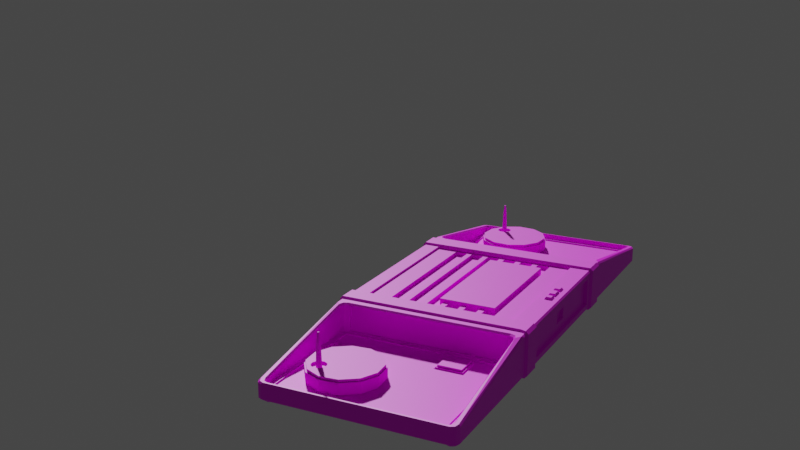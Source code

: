 # Source: Coleco_Telstar_.blend  (saved by Blender 3.6.13; exported with 4.5.12 LTS)
import bpy
from mathutils import Matrix  # noqa: F401  (used for matrix-valued properties, if any)

bpy.ops.wm.read_factory_settings(use_empty=True)
scene = bpy.context.scene
scene.name = 'Scene'

# ---- collections
col_coleco_telstar = bpy.data.collections.new('Coleco Telstar'); scene.collection.children.link(col_coleco_telstar)

# ---- images (referenced by path relative to the original .blend; pixels are not part of the script)
import os
ASSET_DIR = os.environ.get("B2B_ASSET_DIR", "")  # directory of the original .blend (textures are referenced by path, not embedded)
HERE = os.path.dirname(os.path.abspath(__file__))  # packed textures are extracted next to this script under _unpacked/

def load_image(name, relpath, width, height, colorspace="sRGB"):
    """Load a texture the original file referenced (path relative to the .blend, or extracted next to this script)."""
    p = next((c for c in (os.path.join(HERE, relpath), os.path.join(ASSET_DIR, relpath)) if relpath and os.path.exists(c)), "")
    if p:
        img = bpy.data.images.load(p, check_existing=True)
        img.name = name
    else:  # same state as the original file: an image datablock whose file is absent (Cycles renders it pink)
        img = bpy.data.images.new(name, width, height)
        img.source = "FILE"
        img.filepath = "//" + (relpath or name)
    img.colorspace_settings.name = colorspace
    return img
img_color_atlas_png_002 = load_image('color_atlas.png.002', 'color_atlas.png', 1024, 1024, 'sRGB')

# ---- materials (node trees are filled in below, after node groups)
mat_gc = bpy.data.materials.new('gc')

# ---- material node trees
mat_gc.use_nodes = True; mat_gc.node_tree.nodes.clear()
_N = mat_gc.node_tree.nodes; _L = mat_gc.node_tree.links
n0 = _N.new('ShaderNodeBsdfPrincipled'); n0.name = 'Principled BSDF'; n0.location = (10, 300)
n0.distribution = 'GGX'
n0.subsurface_method = 'RANDOM_WALK_SKIN'
n0.inputs[3].default_value = 1.45
n0.inputs[27].default_value = (0.0, 0.0, 0.0, 1.0)
n0.inputs[28].default_value = 1.0
n1 = _N.new('ShaderNodeOutputMaterial'); n1.name = 'Material Output'; n1.location = (300, 300)
n2 = _N.new('ShaderNodeTexImage'); n2.name = 'Image Texture'; n2.location = (-401, 201)
n2.image = img_color_atlas_png_002
n2.interpolation = 'Closest'
_L.new(n0.outputs[0], n1.inputs[0])
_L.new(n2.outputs[0], n0.inputs[0])
n1.is_active_output = True

# ---- world
world_world = bpy.data.worlds.new('World'); scene.world = world_world
world_world.use_nodes = True; world_world.node_tree.nodes.clear()
_N = world_world.node_tree.nodes; _L = world_world.node_tree.links
n0 = _N.new('ShaderNodeOutputWorld'); n0.name = 'World Output'; n0.location = (300, 300)
n1 = _N.new('ShaderNodeBackground'); n1.name = 'Background'; n1.location = (10, 300)
n1.inputs[0].default_value = (0.05088, 0.05088, 0.05088, 1.0)
_L.new(n1.outputs[0], n0.inputs[0])
n0.is_active_output = True
world_world.color = (0.05088, 0.05088, 0.05088)
world_world.use_sun_shadow = False
world_world.sun_shadow_jitter_overblur = 0.0

# ---- cameras
cam_camera = bpy.data.cameras.new('Camera')

# ---- meshes
me_plane_001 = bpy.data.meshes.new('Plane.001')
me_plane_001.from_pydata([(-0.4678, 0.0, 0.03238), (0.4033, 1.195, 0.06011), (0.4035, 1.195, 0.06011), (0.4035, 1.195, 0.06011), (-0.401, 1.195, 0.06011), (-0.4035, 1.193, 0.06011), (-0.4027, 1.195, 0.06011), (0.4367, 0.5064, 0.2061), (0.4587, 0.5162, 0.2061), (-0.4367, 0.5064, 0.2061), (-0.4587, 0.5162, 0.2061), (-0.4035, 0.5889, 0.06011), (-0.3972, 0.5813, 0.06011), (-0.4012, 0.5831, 0.06011), (0.3972, 0.5813, 0.06011), (0.4035, 0.5889, 0.06011), (0.4012, 0.5831, 0.06011), (0.1205, 1.134, 0.03479), (0.2746, 1.106, 0.03479), (0.2013, 1.14, 0.03479), (0.05396, 1.087, 0.03479), (0.02607, 0.9334, 0.03479), (0.01938, 1.014, 0.03479), (0.07224, 0.8668, 0.03479), (0.2263, 0.8389, 0.03479), (0.1455, 0.8322, 0.03479), (0.2928, 0.8851, 0.03479), (0.3207, 1.039, 0.03479), (0.3274, 0.9584, 0.03479), (0.2013, 1.14, 0.05598), (0.2746, 1.106, 0.05598), (0.02607, 0.9334, 0.05598), (0.01938, 1.014, 0.05598), (0.05396, 1.087, 0.05598), (0.1205, 1.134, 0.05598), (0.2263, 0.8389, 0.05598), (0.1455, 0.8322, 0.05598), (0.07224, 0.8668, 0.05598), (0.3274, 0.9584, 0.05598), (0.2928, 0.8851, 0.05598), (0.3207, 1.039, 0.05598), (0.2047, 1.159, 0.05598), (0.2869, 1.12, 0.05598), (0.008158, 0.927, 0.05598), (0.0006533, 1.018, 0.05598), (0.03944, 1.1, 0.05598), (0.1141, 1.151, 0.05598), (0.2327, 0.821, 0.05598), (0.1421, 0.8135, 0.05598), (0.05994, 0.8523, 0.05598), (0.3461, 0.955, 0.05598), (0.3074, 0.8728, 0.05598), (0.3386, 1.046, 0.05598), (0.2698, 1.095, 0.1304), (0.2869, 1.087, 0.1304), (0.2288, 1.047, 0.1304), (0.2272, 1.065, 0.1304), (0.2353, 1.083, 0.1304), (0.2509, 1.093, 0.1304), (0.2756, 1.024, 0.1304), (0.2567, 1.023, 0.1304), (0.2396, 1.031, 0.1304), (0.2993, 1.052, 0.1304), (0.2912, 1.035, 0.1304), (0.2977, 1.071, 0.1304), (0.3127, 0.8682, 0.06929), (0.3127, 0.8682, 0.117), (0.3531, 0.9537, 0.117), (0.3531, 0.9537, 0.06929), (0.1117, 1.158, 0.06929), (0.1117, 1.158, 0.117), (0.03406, 1.104, 0.117), (0.03406, 1.104, 0.06929), (0.3453, 1.048, 0.06929), (0.3453, 1.048, 0.117), (0.2914, 1.126, 0.117), (0.2914, 1.126, 0.06929), (0.008158, 0.927, 0.117), (0.008158, 0.927, 0.06929), (0.0006533, 1.018, 0.06929), (0.0006533, 1.018, 0.117), (0.3386, 1.046, 0.117), (0.3386, 1.046, 0.06929), (0.3461, 0.955, 0.06929), (0.3461, 0.955, 0.117), (0.2327, 0.821, 0.117), (0.2327, 0.821, 0.06929), (0.1421, 0.8135, 0.06929), (0.1421, 0.8135, 0.117), (0.03944, 1.1, 0.06929), (0.03944, 1.1, 0.117), (0.05994, 0.8523, 0.117), (0.05994, 0.8523, 0.06929), (0.1141, 1.151, 0.117), (0.1141, 1.151, 0.06929), (0.2047, 1.159, 0.06929), (0.2047, 1.159, 0.117), (0.3074, 0.8728, 0.117), (0.3074, 0.8728, 0.06929), (0.2869, 1.12, 0.06929), (0.2869, 1.12, 0.117), (0.2059, 1.166, 0.06929), (0.2059, 1.166, 0.117), (0.2351, 0.8144, 0.117), (0.2351, 0.8144, 0.06929), (0.1409, 0.8066, 0.06929), (0.1409, 0.8066, 0.117), (0.05539, 0.8469, 0.117), (0.05539, 0.8469, 0.06929), (0.00153, 0.9246, 0.117), (0.00153, 0.9246, 0.06929), (-0.006275, 1.019, 0.06929), (-0.006275, 1.019, 0.117), (0.428, 1.22, 0.06011), (0.4357, 1.201, 0.06011), (-0.4357, 1.201, 0.06011), (-0.428, 1.22, 0.06011), (-0.4097, 1.227, 0.06011), (0.4097, 1.227, 0.06011), (-0.3994, 0.5491, 0.06479), (-0.4264, 0.559, 0.06011), (-0.4357, 0.5828, 0.06011), (0.4264, 0.559, 0.06011), (0.3994, 0.5491, 0.06479), (0.4357, 0.5828, 0.06011), (-0.258, 0.618, 0.06565), (-0.1333, 0.618, 0.06565), (-0.258, 0.7251, 0.06565), (-0.1333, 0.7251, 0.06565), (-0.2624, 0.6136, 0.06011), (-0.1251, 0.6098, 0.06011), (-0.1251, 0.7333, 0.06011), (-0.2662, 0.7333, 0.06011), (-0.2624, 0.6136, 0.06565), (-0.2624, 0.7295, 0.06565), (-0.1289, 0.7295, 0.06565), (-0.1289, 0.6136, 0.06565), (-0.2542, 0.6218, 0.05507), (-0.2542, 0.7213, 0.05507), (-0.1371, 0.7213, 0.05507), (-0.1371, 0.6218, 0.05507), (-0.258, 0.618, 0.05507), (-0.258, 0.7251, 0.05507), (-0.1333, 0.7251, 0.05507), (-0.1333, 0.618, 0.05507), (-0.2542, 0.6218, 0.07443), (-0.2542, 0.7213, 0.07443), (-0.1371, 0.7213, 0.07443), (-0.1371, 0.6218, 0.07443), (-0.4678, 0.3667, 0.1737), (-0.4678, 0.3676, 0.03238), (-0.3618, 0.405, 0.2061), (-0.3618, 0.0, 0.2061), (-0.237, 0.0, 0.1493), (0.04563, 0.0, 0.1493), (-0.4678, 0.0, 0.1737), (-0.4503, 0.0, 0.03238), (-0.4503, 0.0, 0.1737), (-0.4503, 0.04512, 0.0738), (-0.4503, 0.04459, 0.1323), (-0.4503, 0.3676, 0.03238), (-0.4503, 0.0, 0.0738), (-0.4503, 0.3667, 0.1737), (-0.4503, 0.0, 0.1323), (-0.4346, 0.0, 0.0738), (-0.4346, 0.0, 0.1323), (-0.4346, 0.04512, 0.0738), (-0.4346, 0.04459, 0.1323), (0.4165, 1.23, 0.0859), (0.4097, 1.227, 0.0787), (0.4357, 1.201, 0.0831), (0.4423, 1.204, 0.09041), (0.4601, 0.0, 0.0), (0.4678, 0.0, 0.007684), (0.4678, 0.0, 0.1984), (0.4601, 0.0, 0.2061), (-0.4601, 0.0, 0.2061), (-0.4678, 0.0, 0.1984), (0.4601, 0.5075, 0.0), (0.4678, 0.5178, 0.01798), (-0.4601, 0.5162, 0.0), (-0.4678, 0.5265, 0.01798), (-0.4601, 1.213, 0.0), (-0.4678, 1.214, 0.01798), (-0.4392, 1.234, 0.0), (-0.4407, 1.242, 0.01798), (-0.454, 1.228, 0.0), (-0.4599, 1.234, 0.01798), (0.4392, 1.234, 0.0), (0.4407, 1.242, 0.01798), (0.4601, 1.213, 0.0), (0.4678, 1.214, 0.01798), (0.454, 1.228, 0.0), (0.4599, 1.234, 0.01798), (0.4597, 1.211, 0.0893), (0.4681, 1.213, 0.07086), (0.441, 1.241, 0.06599), (0.4327, 1.238, 0.08465), (0.4518, 1.23, 0.08601), (0.4605, 1.233, 0.06742), (-0.4327, 1.238, 0.08465), (-0.441, 1.241, 0.06599), (-0.4681, 1.213, 0.07086), (-0.4597, 1.211, 0.0893), (-0.4605, 1.233, 0.06742), (-0.4518, 1.23, 0.08601), (0.4348, 1.223, 0.08723), (0.4281, 1.22, 0.07999), (-0.4097, 1.227, 0.0787), (-0.4165, 1.23, 0.0859), (-0.4423, 1.204, 0.09041), (-0.4357, 1.201, 0.0831), (-0.4281, 1.22, 0.07999), (-0.4348, 1.223, 0.08723), (0.46, 0.5075, 0.2061), (0.4678, 0.5178, 0.1881), (-0.41, 0.5412, 0.2061), (-0.3993, 0.5491, 0.1937), (-0.4357, 0.583, 0.1984), (-0.4419, 0.5748, 0.2061), (-0.4324, 0.5511, 0.2061), (-0.4264, 0.5591, 0.1984), (0.4419, 0.5748, 0.2061), (0.4357, 0.583, 0.1984), (0.3993, 0.5491, 0.1937), (0.41, 0.5412, 0.2061), (0.4264, 0.5591, 0.1984), (0.4324, 0.5511, 0.2061), (0.4678, 0.5387, 0.1881), (0.46, 0.5505, 0.2061), (-0.4678, 0.5387, 0.1881), (-0.46, 0.5505, 0.2061), (-0.4678, 0.5265, 0.1881), (-0.46, 0.5162, 0.2061), (0.4678, 0.405, 0.1984), (0.4601, 0.405, 0.2061), (0.4678, 0.405, 0.007684), (0.4601, 0.405, 0.0), (-0.4678, 0.405, 0.007684), (-0.4601, 0.405, 0.0), (-0.4678, 0.0, 0.007684), (-0.4601, 0.0, 0.0), (-0.4601, 0.405, 0.2061), (-0.4678, 0.405, 0.1984), (-0.237, 0.3061, 0.1493), (-0.2318, 0.3107, 0.1493), (-0.2355, 0.3093, 0.1493), (0.04039, 0.3107, 0.1493), (0.04563, 0.3061, 0.1493), (0.04409, 0.3093, 0.1493), (-0.235, 0.0, 0.2123), (-0.237, 0.0, 0.2106), (0.04563, 0.0, 0.2106), (0.04363, 0.0, 0.2123), (-0.2314, 0.3089, 0.2123), (-0.2318, 0.3107, 0.2106), (-0.235, 0.3058, 0.2123), (-0.237, 0.3061, 0.2106), (-0.234, 0.308, 0.2123), (-0.2355, 0.3093, 0.2106), (0.04363, 0.3058, 0.2123), (0.04563, 0.3061, 0.2106), (0.04, 0.3089, 0.2123), (0.04039, 0.3107, 0.2106), (0.04257, 0.308, 0.2123), (0.04409, 0.3093, 0.2106), (0.4041, 0.5491, 0.06011), (-0.4041, 0.5491, 0.06011), (0.404, 0.5491, 0.1984), (-0.404, 0.5491, 0.1984), (0.3994, 0.5354, 0.06479), (-0.3994, 0.5354, 0.06479), (0.3993, 0.5354, 0.1937), (-0.3993, 0.5354, 0.1937), (0.4367, 0.4026, 0.2061), (-0.4367, 0.4026, 0.2061), (0.4601, 0.4026, 0.0), (0.4678, 0.4026, 0.007684), (-0.4601, 0.4026, 0.0), (-0.4678, 0.4026, 0.007684), (0.46, 0.4026, 0.2061), (0.4678, 0.4026, 0.1984), (-0.4678, 0.4026, 0.1984), (-0.46, 0.4026, 0.2061), (-0.4788, 0.5102, 0.2031), (-0.4788, 0.4089, 0.2031), (-0.4788, 0.5101, 0.003138), (-0.4788, 0.4089, 0.003138), (0.4647, 0.5013, -0.01097), (0.4647, 0.4089, -0.01097), (0.4788, 0.5013, 0.003138), (0.4788, 0.4089, 0.003138), (0.4644, 0.4089, 0.2171), (0.4644, 0.5013, 0.2171), (0.4367, 0.5003, 0.2171), (0.4367, 0.4089, 0.2171), (0.4788, 0.4089, 0.2031), (0.4788, 0.5013, 0.2031), (-0.4647, 0.4089, -0.01097), (-0.4647, 0.51, -0.01097), (-0.4367, 0.4089, 0.2171), (-0.4367, 0.5004, 0.2171), (-0.4644, 0.4089, 0.2171), (-0.4644, 0.5103, 0.2171), (-0.3921, 0.0, 0.2032), (-0.3921, 0.02783, 0.2032), (-0.4351, 0.0, 0.2032), (-0.4351, 0.02706, 0.2032), (-0.4007, 0.0222, 0.2181), (-0.4007, 0.0, 0.2181), (-0.4265, 0.0, 0.2181), (-0.4265, 0.02174, 0.2181), (-0.3921, 0.0412, 0.2032), (-0.4351, 0.04043, 0.2032), (-0.4008, 0.0499, 0.2181), (-0.4267, 0.04944, 0.2181), (-0.3929, 0.08562, 0.2032), (-0.4358, 0.08485, 0.2032), (-0.4013, 0.07661, 0.2181), (-0.4271, 0.07615, 0.2181), (0.2047, 1.159, 0.1304), (0.2869, 1.12, 0.1304), (0.008158, 0.927, 0.1304), (0.0006533, 1.018, 0.1304), (0.03944, 1.1, 0.1304), (0.1141, 1.151, 0.1304), (0.2327, 0.821, 0.1304), (0.1421, 0.8135, 0.1304), (0.05994, 0.8523, 0.1304), (0.3461, 0.955, 0.1304), (0.3074, 0.8728, 0.1304), (0.3386, 1.046, 0.1304), (0.2698, 1.095, 0.1173), (0.2869, 1.087, 0.1173), (0.2288, 1.047, 0.1173), (0.2272, 1.065, 0.1173), (0.2353, 1.083, 0.1173), (0.2509, 1.093, 0.1173), (0.2756, 1.024, 0.1173), (0.2567, 1.023, 0.1173), (0.2396, 1.031, 0.1173), (0.2993, 1.052, 0.1173), (0.2912, 1.035, 0.1173), (0.2977, 1.071, 0.1173), (0.2657, 1.073, 0.1173), (0.2723, 1.07, 0.1173), (0.2501, 1.054, 0.1173), (0.2495, 1.061, 0.1173), (0.2526, 1.068, 0.1173), (0.2585, 1.072, 0.1173), (0.2679, 1.046, 0.1173), (0.2607, 1.045, 0.1173), (0.2542, 1.048, 0.1173), (0.277, 1.056, 0.1173), (0.2739, 1.05, 0.1173), (0.2764, 1.064, 0.1173), (0.264, 1.063, 0.2806), (0.2662, 1.062, 0.2806), (0.2589, 1.057, 0.2806), (0.2587, 1.06, 0.2806), (0.2598, 1.062, 0.2806), (0.2617, 1.063, 0.2806), (0.2648, 1.055, 0.2806), (0.2624, 1.054, 0.2806), (0.2603, 1.055, 0.2806), (0.2677, 1.058, 0.2806), (0.2667, 1.056, 0.2806), (0.2675, 1.06, 0.2806), (0.2613, 1.048, 0.2064), (0.2562, 1.051, 0.2064), (0.2596, 1.069, 0.2064), (0.2652, 1.07, 0.2064), (0.2715, 1.052, 0.2064), (0.2669, 1.049, 0.2064), (0.2702, 1.067, 0.2064), (0.2739, 1.057, 0.2064), (0.255, 1.066, 0.2064), (0.2734, 1.063, 0.2064), (0.253, 1.055, 0.2064), (0.2526, 1.061, 0.2064), (0.2617, 1.05, 0.2435), (0.2603, 1.067, 0.2435), (0.27, 1.053, 0.2435), (0.2719, 1.057, 0.2435), (0.2565, 1.065, 0.2435), (0.2549, 1.056, 0.2435), (0.2575, 1.052, 0.2435), (0.2648, 1.068, 0.2435), (0.2662, 1.051, 0.2435), (0.2689, 1.066, 0.2435), (0.2715, 1.062, 0.2435), (0.2546, 1.06, 0.2435), (-0.4407, 1.242, 0.07629), (-0.4599, 1.234, 0.07767), (-0.4599, 1.234, 0.007684), (-0.4407, 1.242, 0.007684), (-0.4678, 1.214, 0.08103), (-0.4678, 1.214, 0.007684), (0.4407, 1.242, 0.007684), (0.4599, 1.234, 0.007684), (0.4599, 1.234, 0.07767), (0.4407, 1.242, 0.07629), (0.4678, 1.214, 0.007684), (0.4678, 1.214, 0.08103), (-0.4678, 0.5162, 0.007684), (0.4678, 0.5075, 0.007684), (0.4678, 0.5075, 0.1984), (0.4678, 0.5396, 0.1984), (-0.4678, 0.5396, 0.1984), (-0.4678, 0.5162, 0.1984), (0.3833, 0.405, 0.2061), (0.3833, 0.0, 0.2061), (0.3833, 0.405, 0.1953), (0.3833, 0.0, 0.1953), (-0.3618, 0.405, 0.1953), (-0.3618, 0.0, 0.1953), (0.2902, 0.405, 0.2061), (0.1971, 0.405, 0.2061), (0.1039, 0.405, 0.2061), (0.01077, 0.405, 0.2061), (-0.08238, 0.405, 0.2061), (-0.1755, 0.405, 0.2061), (-0.2687, 0.405, 0.2061), (0.2902, 0.0, 0.1953), (0.1971, 0.0, 0.1953), (0.1039, 0.0, 0.1953), (0.01077, 0.0, 0.1953), (-0.08238, 0.0, 0.1953), (-0.1755, 0.0, 0.1953), (-0.2687, 0.0, 0.1953), (0.2902, 0.405, 0.1953), (0.1971, 0.405, 0.1953), (0.1039, 0.405, 0.1953), (0.01077, 0.405, 0.1953), (-0.08238, 0.405, 0.1953), (-0.1755, 0.405, 0.1953), (-0.2687, 0.405, 0.1953), (0.2759, 0.0, 0.1953), (0.2759, 0.3907, 0.1953), (0.2113, 0.3907, 0.1953), (0.2113, 0.0, 0.1953), (0.1828, 0.0, 0.1953), (0.1828, 0.3907, 0.1953), (0.1182, 0.3907, 0.1953), (0.1182, 0.0, 0.1953), (0.08962, 0.0, 0.1953), (0.08962, 0.3907, 0.1953), (0.02506, 0.3907, 0.1953), (0.02506, 0.0, 0.1953), (-0.003525, 0.0, 0.1953), (-0.003525, 0.3907, 0.1953), (-0.06809, 0.3907, 0.1953), (-0.06809, 0.0, 0.1953), (-0.09667, 0.0, 0.1953), (-0.09667, 0.3907, 0.1953), (-0.1612, 0.3907, 0.1953), (-0.1612, 0.0, 0.1953), (-0.1898, 0.0, 0.1953), (-0.1898, 0.3907, 0.1953), (-0.2544, 0.3907, 0.1953), (-0.2544, 0.0, 0.1953), (0.2759, 0.0, 0.1756), (0.2759, 0.3907, 0.1756), (0.2113, 0.3907, 0.1756), (0.2113, 0.0, 0.1756), (0.1828, 0.0, 0.1756), (0.1828, 0.3907, 0.1756), (0.1182, 0.3907, 0.1756), (0.1182, 0.0, 0.1756), (0.08962, 0.0, 0.1756), (0.08962, 0.3907, 0.1756), (0.02506, 0.3907, 0.1756), (0.02506, 0.0, 0.1756), (-0.003525, 0.0, 0.1756), (-0.003525, 0.3907, 0.1756), (-0.06809, 0.3907, 0.1756), (-0.06809, 0.0, 0.1756), (-0.09667, 0.0, 0.1756), (-0.09667, 0.3907, 0.1756), (-0.1612, 0.3907, 0.1756), (-0.1612, 0.0, 0.1756), (-0.1898, 0.0, 0.1756), (-0.1898, 0.3907, 0.1756), (-0.2544, 0.3907, 0.1756), (-0.2544, 0.0, 0.1756), (0.4064, 1.198, 0.06011), (0.4073, 1.196, 0.06011), (-0.4073, 1.194, 0.06011), (-0.4054, 1.198, 0.06011), (-0.4014, 1.199, 0.06011), (0.404, 1.199, 0.06011), (-0.398, 0.5775, 0.06011), (-0.4042, 0.5802, 0.06011), (-0.4073, 0.5882, 0.06011), (0.4042, 0.5802, 0.06011), (0.398, 0.5775, 0.06011), (0.4073, 0.5882, 0.06011), (-0.2662, 0.6098, 0.06011), (-0.2624, 0.7295, 0.06011), (-0.1289, 0.7295, 0.06011), (-0.1289, 0.6136, 0.06011), (-0.3972, 0.5813, 0.05795), (-0.2662, 0.6098, 0.05795), (-0.2662, 0.7333, 0.05795), (-0.4027, 1.195, 0.05795), (0.4035, 1.195, 0.05795), (0.4035, 1.195, 0.05795), (-0.4035, 1.193, 0.05795), (-0.401, 1.195, 0.05795), (0.4033, 1.195, 0.05795), (-0.4012, 0.5831, 0.05795), (-0.4035, 0.5889, 0.05795), (0.4012, 0.5831, 0.05795), (0.3972, 0.5813, 0.05795), (0.4035, 0.5889, 0.05795), (-0.1251, 0.7333, 0.05795), (-0.1251, 0.6098, 0.05795), (0.4064, 1.198, 0.06515), (0.4073, 1.196, 0.06515), (-0.4073, 1.194, 0.06515), (-0.4054, 1.198, 0.06515), (-0.4014, 1.199, 0.06515), (0.404, 1.199, 0.06515), (-0.398, 0.5775, 0.06515), (-0.4042, 0.5802, 0.06515), (-0.4073, 0.5882, 0.06515), (0.4042, 0.5802, 0.06515), (0.398, 0.5775, 0.06515), (0.4073, 0.5882, 0.06515), (0.4035, 1.195, 0.06515), (0.4035, 1.195, 0.06515), (-0.4035, 1.193, 0.06515), (-0.4027, 1.195, 0.06515), (-0.401, 1.195, 0.06515), (0.4033, 1.195, 0.06515), (-0.3972, 0.5813, 0.06515), (-0.4012, 0.5831, 0.06515), (-0.4035, 0.5889, 0.06515), (0.4012, 0.5831, 0.06515), (0.3972, 0.5813, 0.06515), (0.4035, 0.5889, 0.06515), (-0.4057, 1.182, 0.0), (-0.4221, 1.173, 0.0), (-0.4397, 1.179, 0.0), (-0.4426, 1.213, 0.0), (-0.4482, 1.195, 0.0), (-0.4262, 1.221, 0.0), (-0.4001, 1.199, 0.0), (-0.4086, 1.216, 0.0), (-0.4426, 1.213, -0.01097), (-0.4482, 1.195, -0.01097), (-0.4397, 1.179, -0.01097), (-0.4086, 1.216, -0.01097), (-0.4262, 1.221, -0.01097), (-0.4001, 1.199, -0.01097), (-0.4221, 1.173, -0.01097), (-0.4057, 1.182, -0.01097), (0.4426, 1.182, 0.0), (0.4262, 1.173, 0.0), (0.4086, 1.179, 0.0), (0.4057, 1.213, 0.0), (0.4001, 1.195, 0.0), (0.4221, 1.221, 0.0), (0.4482, 1.199, 0.0), (0.4397, 1.216, 0.0), (0.4057, 1.213, -0.01097), (0.4001, 1.195, -0.01097), (0.4086, 1.179, -0.01097), (0.4397, 1.216, -0.01097), (0.4221, 1.221, -0.01097), (0.4482, 1.199, -0.01097), (0.4262, 1.173, -0.01097), (0.4426, 1.182, -0.01097)], [], [(169, 208, 117, 118), (7, 9, 301, 294), (183, 181, 232, 230, 202), (149, 150, 160, 162), (179, 191, 195, 228, 215), (189, 196, 199, 193), (189, 185, 201, 196), (193, 199, 195, 191), (200, 205, 213, 209), (201, 185, 187, 204), (229, 194, 171, 222), (223, 170, 114, 124), (180, 182, 186, 184, 188, 192, 190, 178), (220, 10, 9, 216), (170, 207, 113, 114), (203, 231, 219, 210), (205, 203, 210, 213), (208, 212, 116, 117), (211, 218, 121, 115), (241, 239, 237, 172), (197, 200, 209, 168), (198, 197, 168, 206), (212, 211, 115, 116), (221, 120, 121, 218), (194, 198, 206, 171), (229, 222, 227, 8), (9, 7, 225, 216), (122, 226, 223, 124), (10, 231, 233), (224, 123, 270, 272), (219, 231, 10, 220), (8, 227, 225, 7), (266, 268, 226, 122), (229, 8, 214), (404, 180, 299, 286), (8, 7, 214), (9, 10, 233), (0, 150, 238, 240), (19, 18, 27, 28, 26, 24, 25, 23, 21, 22, 20, 17), (38, 40, 52, 50), (19, 17, 34, 29), (24, 26, 39, 35), (18, 19, 29, 30), (26, 28, 38, 39), (17, 20, 33, 34), (27, 18, 30, 40), (22, 21, 31, 32), (28, 27, 40, 38), (25, 24, 35, 36), (20, 22, 32, 33), (21, 23, 37, 31), (23, 25, 36, 37), (43, 49, 92, 78), (36, 35, 47, 48), (33, 32, 44, 45), (31, 37, 49, 43), (37, 36, 48, 49), (29, 34, 46, 41), (35, 39, 51, 47), (30, 29, 41, 42), (39, 38, 50, 51), (34, 33, 45, 46), (40, 30, 42, 52), (32, 31, 43, 44), (53, 58, 337, 332), (52, 42, 99, 82), (47, 51, 98, 86), (81, 100, 321, 331), (44, 43, 78, 79), (46, 45, 89, 94), (41, 46, 94, 95), (48, 47, 86, 87), (75, 74, 73, 76), (85, 97, 330, 326), (96, 93, 325, 320), (50, 52, 82, 83), (51, 50, 83, 98), (93, 90, 324, 325), (97, 84, 329, 330), (100, 96, 320, 321), (49, 48, 87, 92), (42, 41, 95, 99), (91, 88, 327, 328), (45, 44, 79, 89), (90, 80, 323, 324), (88, 85, 326, 327), (84, 81, 331, 329), (80, 77, 322, 323), (94, 89, 72, 69), (89, 79, 111, 72), (99, 95, 101, 76), (88, 91, 107, 106), (80, 90, 71, 112), (96, 100, 75, 102), (79, 78, 110, 111), (90, 93, 70, 71), (77, 80, 112, 109), (95, 94, 69, 101), (78, 92, 108, 110), (98, 83, 68, 65), (77, 91, 328, 322), (71, 70, 69, 72), (67, 66, 65, 68), (102, 75, 76, 101), (66, 103, 104, 65), (70, 102, 101, 69), (106, 107, 108, 105), (107, 109, 110, 108), (112, 71, 72, 111), (103, 106, 105, 104), (74, 67, 68, 73), (109, 112, 111, 110), (97, 85, 103, 66), (85, 88, 106, 103), (92, 87, 105, 108), (100, 81, 74, 75), (87, 86, 104, 105), (84, 97, 66, 67), (91, 77, 109, 107), (86, 98, 65, 104), (81, 84, 67, 74), (82, 99, 76, 73), (93, 96, 102, 70), (83, 82, 73, 68), (485, 486, 114, 113), (487, 488, 116, 115), (488, 489, 117, 116), (490, 485, 113, 118), (489, 490, 118, 117), (491, 492, 120, 267), (492, 493, 121, 120), (494, 495, 266, 122), (496, 494, 122, 124), (493, 487, 115, 121), (495, 491, 267, 266), (486, 496, 124, 114), (15, 2, 506, 514), (3, 1, 509, 505), (127, 125, 141, 142), (136, 133, 129, 500), (129, 133, 134, 498), (498, 134, 135, 499), (135, 136, 500, 499), (125, 127, 134, 133), (128, 126, 136, 135), (126, 125, 133, 136), (127, 128, 135, 134), (137, 140, 148, 145), (128, 127, 142, 143), (126, 128, 143, 144), (125, 126, 144, 141), (137, 138, 142, 141), (139, 140, 144, 143), (140, 137, 141, 144), (138, 139, 143, 142), (146, 145, 148, 147), (138, 137, 145, 146), (139, 138, 146, 147), (140, 139, 147, 148), (269, 267, 120, 221), (173, 236, 234, 174), (204, 187, 183, 202), (149, 155, 177, 243), (410, 411, 175, 235), (405, 406, 297, 290), (246, 259, 255, 245), (252, 154, 248, 261), (422, 151, 414, 436), (244, 257, 259, 246), (150, 149, 243, 238), (159, 158, 166, 167), (150, 0, 156, 160), (155, 149, 162, 157), (161, 158, 160, 156), (159, 163, 157, 162), (158, 159, 162, 160), (166, 164, 165, 167), (158, 161, 164, 166), (163, 159, 167, 165), (207, 170, 171, 206), (211, 212, 213, 210), (212, 208, 209, 213), (169, 207, 206, 168), (208, 169, 168, 209), (239, 241, 240, 238), (292, 295, 274, 280), (205, 200, 392, 393), (184, 186, 394, 395), (203, 205, 393, 396), (186, 182, 397, 394), (192, 188, 398, 399), (197, 198, 400, 401), (190, 192, 399, 402), (198, 194, 403, 400), (188, 184, 395, 398), (200, 197, 401, 392), (182, 180, 404, 397), (402, 405, 178, 190), (229, 214, 406, 407), (221, 218, 219, 220), (269, 221, 220, 216), (223, 226, 227, 222), (226, 268, 225, 227), (210, 219, 218, 211), (396, 408, 231, 203), (216, 225, 268, 269), (222, 171, 170, 223), (407, 403, 194, 229), (235, 175, 174, 234), (243, 177, 176, 242), (408, 409, 233, 231), (295, 300, 275, 274), (291, 296, 281, 277), (172, 237, 236, 173), (287, 298, 278, 279), (207, 169, 118, 113), (247, 263, 265, 249), (249, 265, 261, 248), (263, 247, 245, 255), (260, 264, 262, 254, 258, 256, 250, 253), (262, 264, 265, 263), (264, 260, 261, 265), (256, 258, 259, 257), (258, 254, 255, 259), (250, 256, 257, 251), (252, 261, 260, 253), (263, 255, 254, 262), (257, 244, 153, 251), (119, 123, 266, 267), (224, 217, 269, 268), (217, 119, 267, 269), (123, 224, 268, 266), (273, 272, 270, 271), (217, 224, 272, 273), (119, 217, 273, 271), (123, 119, 271, 270), (233, 409, 284, 303), (180, 178, 288, 299), (289, 291, 277, 276), (274, 275, 283, 282, 279, 278, 276, 277, 281, 280), (285, 287, 279, 282), (302, 285, 282, 283), (298, 289, 276, 278), (296, 292, 280, 281), (214, 7, 294, 293), (406, 214, 293, 297), (178, 405, 290, 288), (300, 302, 283, 275), (9, 233, 303, 301), (289, 298, 299, 288), (285, 302, 303, 284), (287, 285, 284, 286), (291, 289, 288, 290), (295, 292, 293, 294), (292, 296, 297, 293), (296, 291, 290, 297), (298, 287, 286, 299), (302, 300, 301, 303), (300, 295, 294, 301), (409, 404, 286, 284), (306, 307, 305, 304), (310, 309, 308, 311), (305, 307, 311, 308), (307, 306, 310, 311), (304, 305, 308, 309), (312, 314, 315, 313), (316, 317, 319, 318), (313, 315, 319, 317), (314, 312, 316, 318), (315, 314, 318, 319), (53, 54, 321, 320), (55, 56, 323, 322), (56, 57, 324, 323), (58, 53, 320, 325), (57, 58, 325, 324), (59, 60, 327, 326), (60, 61, 328, 327), (62, 63, 330, 329), (64, 62, 329, 331), (61, 55, 322, 328), (63, 59, 326, 330), (54, 64, 331, 321), (332, 337, 349, 344), (59, 63, 342, 338), (54, 53, 332, 333), (63, 62, 341, 342), (58, 57, 336, 337), (64, 54, 333, 343), (56, 55, 334, 335), (62, 64, 343, 341), (60, 59, 338, 339), (57, 56, 335, 336), (55, 61, 340, 334), (61, 60, 339, 340), (386, 380, 363, 364), (338, 342, 354, 350), (333, 332, 344, 345), (342, 341, 353, 354), (337, 336, 348, 349), (343, 333, 345, 355), (335, 334, 346, 347), (341, 343, 355, 353), (339, 338, 350, 351), (336, 335, 347, 348), (334, 340, 352, 346), (340, 339, 351, 352), (356, 361, 360, 359, 358, 364, 363, 362, 366, 365, 367, 357), (387, 381, 361, 356), (388, 382, 366, 362), (389, 387, 356, 357), (382, 383, 365, 366), (381, 384, 360, 361), (390, 389, 357, 367), (391, 385, 358, 359), (383, 390, 367, 365), (380, 388, 362, 363), (384, 391, 359, 360), (385, 386, 364, 358), (346, 352, 369, 378), (348, 347, 379, 376), (351, 350, 373, 368), (353, 355, 377, 375), (347, 346, 378, 379), (355, 345, 374, 377), (349, 348, 376, 370), (354, 353, 375, 372), (345, 344, 371, 374), (350, 354, 372, 373), (344, 349, 370, 371), (352, 351, 368, 369), (378, 369, 386, 385), (376, 379, 391, 384), (368, 373, 388, 380), (375, 377, 390, 383), (379, 378, 385, 391), (377, 374, 389, 390), (370, 376, 384, 381), (372, 375, 383, 382), (374, 371, 387, 389), (373, 372, 382, 388), (371, 370, 381, 387), (369, 368, 380, 386), (201, 204, 393, 392), (187, 185, 395, 394), (204, 202, 396, 393), (183, 187, 394, 397), (189, 193, 399, 398), (199, 196, 401, 400), (193, 191, 402, 399), (195, 199, 400, 403), (185, 189, 398, 395), (196, 201, 392, 401), (181, 183, 397, 404), (191, 179, 405, 402), (215, 228, 407, 406), (202, 230, 408, 396), (228, 195, 403, 407), (230, 232, 409, 408), (179, 215, 406, 405), (232, 181, 404, 409), (176, 152, 151, 242), (429, 436, 414, 415), (151, 152, 415, 414), (411, 410, 412, 413), (413, 412, 430, 423), (458, 459, 483, 482), (451, 452, 476, 475), (454, 455, 479, 478), (447, 448, 472, 471), (457, 458, 482, 481), (410, 416, 430, 412), (416, 417, 431, 430), (417, 418, 432, 431), (418, 419, 433, 432), (419, 420, 434, 433), (420, 421, 435, 434), (421, 422, 436, 435), (423, 430, 438, 437), (430, 431, 439, 438), (431, 424, 440, 439), (424, 431, 442, 441), (431, 432, 443, 442), (432, 425, 444, 443), (425, 432, 446, 445), (432, 433, 447, 446), (433, 426, 448, 447), (426, 433, 450, 449), (433, 434, 451, 450), (434, 427, 452, 451), (427, 434, 454, 453), (434, 435, 455, 454), (435, 428, 456, 455), (428, 435, 458, 457), (435, 436, 459, 458), (436, 429, 460, 459), (461, 462, 463, 464), (465, 466, 467, 468), (469, 470, 471, 472), (473, 474, 475, 476), (477, 478, 479, 480), (481, 482, 483, 484), (455, 456, 480, 479), (459, 460, 484, 483), (437, 438, 462, 461), (441, 442, 466, 465), (438, 439, 463, 462), (445, 446, 470, 469), (442, 443, 467, 466), (449, 450, 474, 473), (439, 440, 464, 463), (446, 447, 471, 470), (453, 454, 478, 477), (443, 444, 468, 467), (450, 451, 475, 474), (488, 487, 519, 520), (16, 14, 539, 538), (494, 496, 528, 526), (486, 485, 517, 518), (13, 11, 537, 536), (495, 494, 526, 527), (12, 13, 536, 535), (493, 492, 524, 525), (4, 1, 534, 533), (492, 491, 523, 524), (2, 15, 540, 530), (1, 3, 529, 534), (132, 497, 129, 498), (131, 132, 498, 499), (130, 131, 499, 500), (497, 130, 500, 129), (504, 507, 511, 510, 501, 502, 503), (506, 505, 509, 508, 504, 503, 515, 516, 502, 501, 513, 512, 514), (1, 4, 508, 509), (497, 132, 503, 502), (13, 12, 501, 510), (132, 131, 515, 503), (11, 13, 510, 511), (131, 130, 516, 515), (14, 16, 512, 513), (2, 3, 505, 506), (130, 497, 502, 516), (16, 15, 514, 512), (6, 5, 507, 504), (5, 11, 511, 507), (4, 6, 504, 508), (12, 14, 513, 501), (529, 530, 518, 517), (531, 532, 520, 519), (532, 533, 521, 520), (534, 529, 517, 522), (533, 534, 522, 521), (535, 536, 524, 523), (536, 537, 525, 524), (538, 539, 527, 526), (540, 538, 526, 528), (537, 531, 519, 525), (539, 535, 523, 527), (530, 540, 528, 518), (3, 2, 530, 529), (487, 493, 525, 519), (15, 16, 538, 540), (489, 488, 520, 521), (5, 6, 532, 531), (491, 495, 527, 523), (11, 5, 531, 537), (485, 490, 522, 517), (6, 4, 533, 532), (496, 486, 518, 528), (14, 12, 535, 539), (490, 489, 521, 522), (571, 567, 566, 565, 569, 568, 570, 572), (555, 551, 550, 549, 553, 552, 554, 556), (547, 541, 556, 554), (544, 546, 553, 549), (546, 548, 552, 553), (545, 544, 549, 550), (541, 542, 555, 556), (542, 543, 551, 555), (548, 547, 554, 552), (543, 545, 550, 551), (563, 557, 572, 570), (560, 562, 569, 565), (562, 564, 568, 569), (561, 560, 565, 566), (557, 558, 571, 572), (558, 559, 567, 571), (564, 563, 570, 568), (559, 561, 566, 567)])
_uv = me_plane_001.uv_layers.new(name='UVMap')
_uv.uv.foreach_set('vector', [0.6064, 0.8918, 0.6064, 0.8918, 0.6064, 0.8918, 0.6064, 0.8918, 0.6064, 0.8918, 0.6064, 0.8918, 0.6064, 0.8918, 0.6064, 0.8918, 0.6121, 0.8984, 0.6121, 0.8984, 0.6121, 0.8984, 0.6121, 0.8984, 0.6121, 0.8984, 0.9578, 0.8784, 0.9578, 0.8784, 0.9578, 0.8784, 0.9578, 0.8784, 0.6121, 0.8984, 0.6121, 0.8984, 0.6121, 0.8984, 0.6121, 0.8984, 0.6121, 0.8984, 0.6121, 0.8984, 0.6121, 0.8984, 0.6121, 0.8984, 0.6121, 0.8984, 0.6121, 0.8984, 0.6121, 0.8984, 0.6121, 0.8984, 0.6121, 0.8984, 0.6121, 0.8984, 0.6121, 0.8984, 0.6121, 0.8984, 0.6121, 0.8984, 0.9578, 0.8784, 0.9578, 0.8784, 0.9578, 0.8784, 0.9578, 0.8784, 0.6121, 0.8984, 0.6121, 0.8984, 0.6121, 0.8984, 0.6121, 0.8984, 0.9578, 0.8784, 0.9578, 0.8784, 0.9578, 0.8784, 0.9578, 0.8784, 0.6064, 0.8918, 0.6064, 0.8918, 0.6064, 0.8918, 0.6064, 0.8918, 0.4007, 0.9118, 0.4007, 0.9118, 0.4007, 0.9118, 0.4007, 0.9118, 0.4007, 0.9118, 0.4007, 0.9118, 0.4007, 0.9118, 0.4007, 0.9118, 0.9578, 0.8784, 0.9578, 0.8784, 0.9578, 0.8784, 0.9578, 0.8784, 0.6064, 0.8918, 0.6064, 0.8918, 0.6064, 0.8918, 0.6064, 0.8918, 0.9578, 0.8784, 0.9578, 0.8784, 0.9578, 0.8784, 0.9578, 0.8784, 0.9578, 0.8784, 0.9578, 0.8784, 0.9578, 0.8784, 0.9578, 0.8784, 0.6064, 0.8918, 0.6064, 0.8918, 0.6064, 0.8918, 0.6064, 0.8918, 0.6064, 0.8918, 0.6064, 0.8918, 0.6064, 0.8918, 0.6064, 0.8918, 0.4007, 0.9118, 0.4007, 0.9118, 0.4007, 0.9118, 0.4007, 0.9118, 0.9578, 0.8784, 0.9578, 0.8784, 0.9578, 0.8784, 0.9578, 0.8784, 0.9578, 0.8784, 0.9578, 0.8784, 0.9578, 0.8784, 0.9578, 0.8784, 0.6064, 0.8918, 0.6064, 0.8918, 0.6064, 0.8918, 0.6064, 0.8918, 0.6064, 0.8918, 0.6064, 0.8918, 0.6064, 0.8918, 0.6064, 0.8918, 0.9578, 0.8784, 0.9578, 0.8784, 0.9578, 0.8784, 0.9578, 0.8784, 0.9578, 0.8784, 0.9578, 0.8784, 0.9578, 0.8784, 0.9578, 0.8784, 0.9578, 0.8784, 0.9578, 0.8784, 0.9578, 0.8784, 0.9578, 0.8784, 0.6064, 0.8918, 0.6064, 0.8918, 0.6064, 0.8918, 0.6064, 0.8918, 0.9578, 0.8784, 0.9578, 0.8784, 0.9578, 0.8784, 0.9064, 0.8918, 0.9064, 0.8918, 0.9064, 0.8918, 0.9064, 0.8918, 0.9578, 0.8784, 0.9578, 0.8784, 0.9578, 0.8784, 0.9578, 0.8784, 0.9578, 0.8784, 0.9578, 0.8784, 0.9578, 0.8784, 0.9578, 0.8784, 0.6064, 0.8918, 0.6064, 0.8918, 0.6064, 0.8918, 0.6064, 0.8918, 0.9578, 0.8784, 0.9578, 0.8784, 0.9578, 0.8784, 0.6064, 0.8918, 0.6064, 0.8918, 0.6064, 0.8918, 0.6064, 0.8918, 0.9578, 0.8784, 0.9578, 0.8784, 0.9578, 0.8784, 0.9578, 0.8784, 0.9578, 0.8784, 0.9578, 0.8784, 0.9578, 0.8784, 0.9578, 0.8784, 0.9578, 0.8784, 0.9578, 0.8784, 0.2593, 0.8784, 0.2593, 0.8784, 0.2593, 0.8784, 0.2593, 0.8784, 0.2593, 0.8784, 0.2593, 0.8784, 0.2593, 0.8784, 0.2593, 0.8784, 0.2593, 0.8784, 0.2593, 0.8784, 0.2593, 0.8784, 0.2593, 0.8784, 0.2593, 0.8784, 0.2593, 0.8784, 0.2593, 0.8784, 0.2593, 0.8784, 0.2593, 0.8784, 0.2593, 0.8784, 0.2593, 0.8784, 0.2593, 0.8784, 0.2593, 0.8784, 0.2593, 0.8784, 0.2593, 0.8784, 0.2593, 0.8784, 0.2593, 0.8784, 0.2593, 0.8784, 0.2593, 0.8784, 0.2593, 0.8784, 0.2593, 0.8784, 0.2593, 0.8784, 0.2593, 0.8784, 0.2593, 0.8784, 0.2593, 0.8784, 0.2593, 0.8784, 0.2593, 0.8784, 0.2593, 0.8784, 0.2593, 0.8784, 0.2593, 0.8784, 0.2593, 0.8784, 0.2593, 0.8784, 0.2593, 0.8784, 0.2593, 0.8784, 0.2593, 0.8784, 0.2593, 0.8784, 0.2593, 0.8784, 0.2593, 0.8784, 0.2593, 0.8784, 0.2593, 0.8784, 0.2593, 0.8784, 0.2593, 0.8784, 0.2593, 0.8784, 0.2593, 0.8784, 0.2593, 0.8784, 0.2593, 0.8784, 0.2593, 0.8784, 0.2593, 0.8784, 0.2593, 0.8784, 0.2593, 0.8784, 0.2593, 0.8784, 0.2593, 0.8784, 0.2593, 0.8784, 0.2593, 0.8784, 0.2593, 0.8784, 0.2593, 0.8784, 0.1868, 0.8784, 0.1868, 0.8784, 0.1868, 0.8784, 0.1868, 0.8784, 0.2593, 0.8784, 0.2593, 0.8784, 0.2593, 0.8784, 0.2593, 0.8784, 0.2593, 0.8784, 0.2593, 0.8784, 0.2593, 0.8784, 0.2593, 0.8784, 0.2593, 0.8784, 0.2593, 0.8784, 0.2593, 0.8784, 0.2593, 0.8784, 0.2593, 0.8784, 0.2593, 0.8784, 0.2593, 0.8784, 0.2593, 0.8784, 0.2593, 0.8784, 0.2593, 0.8784, 0.2593, 0.8784, 0.2593, 0.8784, 0.2593, 0.8784, 0.2593, 0.8784, 0.2593, 0.8784, 0.2593, 0.8784, 0.2593, 0.8784, 0.2593, 0.8784, 0.2593, 0.8784, 0.2593, 0.8784, 0.2593, 0.8784, 0.2593, 0.8784, 0.2593, 0.8784, 0.2593, 0.8784, 0.2593, 0.8784, 0.2593, 0.8784, 0.2593, 0.8784, 0.2593, 0.8784, 0.2593, 0.8784, 0.2593, 0.8784, 0.2593, 0.8784, 0.2593, 0.8784, 0.2593, 0.8784, 0.2593, 0.8784, 0.2593, 0.8784, 0.2593, 0.8784, 0.1187, 0.9102, 0.1187, 0.9102, 0.1187, 0.9102, 0.1187, 0.9102, 0.1868, 0.8784, 0.1868, 0.8784, 0.1868, 0.8784, 0.1868, 0.8784, 0.1868, 0.8784, 0.1868, 0.8784, 0.1868, 0.8784, 0.1868, 0.8784, 0.2593, 0.8784, 0.2593, 0.8784, 0.2593, 0.8784, 0.2593, 0.8784, 0.1868, 0.8784, 0.1868, 0.8784, 0.1868, 0.8784, 0.1868, 0.8784, 0.1868, 0.8784, 0.1868, 0.8784, 0.1868, 0.8784, 0.1868, 0.8784, 0.1868, 0.8784, 0.1868, 0.8784, 0.1868, 0.8784, 0.1868, 0.8784, 0.1868, 0.8784, 0.1868, 0.8784, 0.1868, 0.8784, 0.1868, 0.8784, 0.1822, 0.8996, 0.1822, 0.8996, 0.1822, 0.8996, 0.1822, 0.8996, 0.2593, 0.8784, 0.2593, 0.8784, 0.2593, 0.8784, 0.2593, 0.8784, 0.2593, 0.8784, 0.2593, 0.8784, 0.2593, 0.8784, 0.2593, 0.8784, 0.1868, 0.8784, 0.1868, 0.8784, 0.1868, 0.8784, 0.1868, 0.8784, 0.1868, 0.8784, 0.1868, 0.8784, 0.1868, 0.8784, 0.1868, 0.8784, 0.2593, 0.8784, 0.2593, 0.8784, 0.2593, 0.8784, 0.2593, 0.8784, 0.2593, 0.8784, 0.2593, 0.8784, 0.2593, 0.8784, 0.2593, 0.8784, 0.2593, 0.8784, 0.2593, 0.8784, 0.2593, 0.8784, 0.2593, 0.8784, 0.1868, 0.8784, 0.1868, 0.8784, 0.1868, 0.8784, 0.1868, 0.8784, 0.1868, 0.8784, 0.1868, 0.8784, 0.1868, 0.8784, 0.1868, 0.8784, 0.2593, 0.8784, 0.2593, 0.8784, 0.2593, 0.8784, 0.2593, 0.8784, 0.1868, 0.8784, 0.1868, 0.8784, 0.1868, 0.8784, 0.1868, 0.8784, 0.2593, 0.8784, 0.2593, 0.8784, 0.2593, 0.8784, 0.2593, 0.8784, 0.2593, 0.8784, 0.2593, 0.8784, 0.2593, 0.8784, 0.2593, 0.8784, 0.2593, 0.8784, 0.2593, 0.8784, 0.2593, 0.8784, 0.2593, 0.8784, 0.2593, 0.8784, 0.2593, 0.8784, 0.2593, 0.8784, 0.2593, 0.8784, 0.1822, 0.8996, 0.1822, 0.8996, 0.1822, 0.8996, 0.1822, 0.8996, 0.1822, 0.8996, 0.1822, 0.8996, 0.1822, 0.8996, 0.1822, 0.8996, 0.1822, 0.8996, 0.1822, 0.8996, 0.1822, 0.8996, 0.1822, 0.8996, 0.1822, 0.8996, 0.1822, 0.8996, 0.1822, 0.8996, 0.1822, 0.8996, 0.1822, 0.8996, 0.1822, 0.8996, 0.1822, 0.8996, 0.1822, 0.8996, 0.1822, 0.8996, 0.1822, 0.8996, 0.1822, 0.8996, 0.1822, 0.8996, 0.1822, 0.8996, 0.1822, 0.8996, 0.1822, 0.8996, 0.1822, 0.8996, 0.1822, 0.8996, 0.1822, 0.8996, 0.1822, 0.8996, 0.1822, 0.8996, 0.1822, 0.8996, 0.1822, 0.8996, 0.1822, 0.8996, 0.1822, 0.8996, 0.1822, 0.8996, 0.1822, 0.8996, 0.1822, 0.8996, 0.1822, 0.8996, 0.1822, 0.8996, 0.1822, 0.8996, 0.1822, 0.8996, 0.1822, 0.8996, 0.1822, 0.8996, 0.1822, 0.8996, 0.1822, 0.8996, 0.1822, 0.8996, 0.2593, 0.8784, 0.2593, 0.8784, 0.2593, 0.8784, 0.2593, 0.8784, 0.1822, 0.8996, 0.1822, 0.8996, 0.1822, 0.8996, 0.1822, 0.8996, 0.1822, 0.8996, 0.1822, 0.8996, 0.1822, 0.8996, 0.1822, 0.8996, 0.1822, 0.8996, 0.1822, 0.8996, 0.1822, 0.8996, 0.1822, 0.8996, 0.1822, 0.8996, 0.1822, 0.8996, 0.1822, 0.8996, 0.1822, 0.8996, 0.1822, 0.8996, 0.1822, 0.8996, 0.1822, 0.8996, 0.1822, 0.8996, 0.1822, 0.8996, 0.1822, 0.8996, 0.1822, 0.8996, 0.1822, 0.8996, 0.1822, 0.8996, 0.1822, 0.8996, 0.1822, 0.8996, 0.1822, 0.8996, 0.1822, 0.8996, 0.1822, 0.8996, 0.1822, 0.8996, 0.1822, 0.8996, 0.1822, 0.8996, 0.1822, 0.8996, 0.1822, 0.8996, 0.1822, 0.8996, 0.1822, 0.8996, 0.1822, 0.8996, 0.1822, 0.8996, 0.1822, 0.8996, 0.1822, 0.8996, 0.1822, 0.8996, 0.1822, 0.8996, 0.1822, 0.8996, 0.1822, 0.8996, 0.1822, 0.8996, 0.1822, 0.8996, 0.1822, 0.8996, 0.1822, 0.8996, 0.1822, 0.8996, 0.1822, 0.8996, 0.1822, 0.8996, 0.1822, 0.8996, 0.1822, 0.8996, 0.1822, 0.8996, 0.1822, 0.8996, 0.1822, 0.8996, 0.1822, 0.8996, 0.1822, 0.8996, 0.1822, 0.8996, 0.1822, 0.8996, 0.1822, 0.8996, 0.1822, 0.8996, 0.1822, 0.8996, 0.1822, 0.8996, 0.1822, 0.8996, 0.1822, 0.8996, 0.1822, 0.8996, 0.1822, 0.8996, 0.1822, 0.8996, 0.1822, 0.8996, 0.1822, 0.8996, 0.1822, 0.8996, 0.1822, 0.8996, 0.1822, 0.8996, 0.1822, 0.8996, 0.1822, 0.8996, 0.1822, 0.8996, 0.1822, 0.8996, 0.1822, 0.8996, 0.1822, 0.8996, 0.1822, 0.8996, 0.1822, 0.8996, 0.1822, 0.8996, 0.1822, 0.8996, 0.1822, 0.8996, 0.1822, 0.8996, 0.1822, 0.8996, 0.1822, 0.8996, 0.1822, 0.8996, 0.1822, 0.8996, 0.1822, 0.8996, 0.4607, 0.9251, 0.4607, 0.9251, 0.4607, 0.9251, 0.4607, 0.9251, 0.4607, 0.9251, 0.4607, 0.9251, 0.4607, 0.9251, 0.4607, 0.9251, 0.4607, 0.9251, 0.4607, 0.9251, 0.4607, 0.9251, 0.4607, 0.9251, 0.4607, 0.9251, 0.4607, 0.9251, 0.4607, 0.9251, 0.4607, 0.9251, 0.4607, 0.9251, 0.4607, 0.9251, 0.4607, 0.9251, 0.4607, 0.9251, 0.4607, 0.9251, 0.4607, 0.9251, 0.4607, 0.9251, 0.4607, 0.9251, 0.4607, 0.9251, 0.4607, 0.9251, 0.4607, 0.9251, 0.4607, 0.9251, 0.4607, 0.9251, 0.4607, 0.9251, 0.4607, 0.9251, 0.4607, 0.9251, 0.4607, 0.9251, 0.4607, 0.9251, 0.4607, 0.9251, 0.4607, 0.9251, 0.4607, 0.9251, 0.4607, 0.9251, 0.4607, 0.9251, 0.4607, 0.9251, 0.4607, 0.9251, 0.4607, 0.9251, 0.4607, 0.9251, 0.4607, 0.9251, 0.4607, 0.9251, 0.4607, 0.9251, 0.4607, 0.9251, 0.4607, 0.9251, 0.4607, 0.9251, 0.4607, 0.9251, 0.4607, 0.9251, 0.4607, 0.9251, 0.4607, 0.9251, 0.4607, 0.9251, 0.4607, 0.9251, 0.4607, 0.9251, 0.9578, 0.8784, 0.9578, 0.8784, 0.9578, 0.8784, 0.9578, 0.8784, 0.9578, 0.8784, 0.9578, 0.8784, 0.9578, 0.8784, 0.9578, 0.8784, 0.9578, 0.8784, 0.9578, 0.8784, 0.9578, 0.8784, 0.9578, 0.8784, 0.9578, 0.8784, 0.9578, 0.8784, 0.9578, 0.8784, 0.9578, 0.8784, 0.9578, 0.8784, 0.9578, 0.8784, 0.9578, 0.8784, 0.9578, 0.8784, 0.9578, 0.8784, 0.9578, 0.8784, 0.9578, 0.8784, 0.9578, 0.8784, 0.9578, 0.8784, 0.9578, 0.8784, 0.9578, 0.8784, 0.9578, 0.8784, 0.9578, 0.8784, 0.9578, 0.8784, 0.9578, 0.8784, 0.9578, 0.8784, 0.9578, 0.8784, 0.9578, 0.8784, 0.9578, 0.8784, 0.9578, 0.8784, 0.9578, 0.8784, 0.9578, 0.8784, 0.9578, 0.8784, 0.9578, 0.8784, 0.9578, 0.8784, 0.9578, 0.8784, 0.9578, 0.8784, 0.9578, 0.8784, 0.9578, 0.8784, 0.9578, 0.8784, 0.9578, 0.8784, 0.9578, 0.8784, 0.9578, 0.8784, 0.9578, 0.8784, 0.9578, 0.8784, 0.9578, 0.8784, 0.9578, 0.8784, 0.9578, 0.8784, 0.9578, 0.8784, 0.9578, 0.8784, 0.9578, 0.8784, 0.9578, 0.8784, 0.9578, 0.8784, 0.9578, 0.8784, 0.9578, 0.8784, 0.9578, 0.8784, 0.9578, 0.8784, 0.9578, 0.8784, 0.9578, 0.8784, 0.9578, 0.8784, 0.9578, 0.8784, 0.9578, 0.8784, 0.9578, 0.8784, 0.9578, 0.8784, 0.9578, 0.8784, 0.9578, 0.8784, 0.9578, 0.8784, 0.9578, 0.8784, 0.9578, 0.8784, 0.9578, 0.8784, 0.9578, 0.8784, 0.9578, 0.8784, 0.9578, 0.8784, 0.9578, 0.8784, 0.9578, 0.8784, 0.9578, 0.8784, 0.9578, 0.8784, 0.9578, 0.8784, 0.6064, 0.8918, 0.6064, 0.8918, 0.6064, 0.8918, 0.6064, 0.8918, 0.9578, 0.8784, 0.9578, 0.8784, 0.9578, 0.8784, 0.9578, 0.8784, 0.6121, 0.8984, 0.6121, 0.8984, 0.6121, 0.8984, 0.6121, 0.8984, 0.6149, 0.8918, 0.6149, 0.8918, 0.6149, 0.8918, 0.6149, 0.8918, 0.6149, 0.8918, 0.6149, 0.8918, 0.6149, 0.8918, 0.6149, 0.8918, 0.6064, 0.8918, 0.6064, 0.8918, 0.6064, 0.8918, 0.6064, 0.8918, 0.1154, 0.9049, 0.1154, 0.9049, 0.1154, 0.9049, 0.1154, 0.9049, 0.1154, 0.9049, 0.1154, 0.9049, 0.1154, 0.9049, 0.1154, 0.9049, 0.0, 0.0, 0.0, 0.0, 0.0, 0.0, 0.0, 0.0, 0.1154, 0.9049, 0.1154, 0.9049, 0.1154, 0.9049, 0.1154, 0.9049, 0.9578, 0.8784, 0.9578, 0.8784, 0.9578, 0.8784, 0.9578, 0.8784, 0.9578, 0.8784, 0.9578, 0.8784, 0.9578, 0.8784, 0.9578, 0.8784, 0.9578, 0.8784, 0.9578, 0.8784, 0.9578, 0.8784, 0.9578, 0.8784, 0.6149, 0.8918, 0.6149, 0.8918, 0.6149, 0.8918, 0.6149, 0.8918, 0.9578, 0.8784, 0.9578, 0.8784, 0.9578, 0.8784, 0.9578, 0.8784, 0.9578, 0.8784, 0.9578, 0.8784, 0.9578, 0.8784, 0.9578, 0.8784, 0.9578, 0.8784, 0.9578, 0.8784, 0.9578, 0.8784, 0.9578, 0.8784, 0.9578, 0.8784, 0.9578, 0.8784, 0.9578, 0.8784, 0.9578, 0.8784, 0.9578, 0.8784, 0.9578, 0.8784, 0.9578, 0.8784, 0.9578, 0.8784, 0.9578, 0.8784, 0.9578, 0.8784, 0.9578, 0.8784, 0.9578, 0.8784, 0.9578, 0.8784, 0.9578, 0.8784, 0.9578, 0.8784, 0.9578, 0.8784, 0.9578, 0.8784, 0.9578, 0.8784, 0.9578, 0.8784, 0.9578, 0.8784, 0.9578, 0.8784, 0.9578, 0.8784, 0.9578, 0.8784, 0.9578, 0.8784, 0.9578, 0.8784, 0.9578, 0.8784, 0.9578, 0.8784, 0.9578, 0.8784, 0.9578, 0.8784, 0.9578, 0.8784, 0.9578, 0.8784, 0.9578, 0.8784, 0.4007, 0.9118, 0.4007, 0.9118, 0.4007, 0.9118, 0.4007, 0.9118, 0.6064, 0.8918, 0.6064, 0.8918, 0.6064, 0.8918, 0.6064, 0.8918, 0.9578, 0.8784, 0.9578, 0.8784, 0.9578, 0.8784, 0.9578, 0.8784, 0.4007, 0.9118, 0.4007, 0.9118, 0.4007, 0.9118, 0.4007, 0.9118, 0.9578, 0.8784, 0.9578, 0.8784, 0.9578, 0.8784, 0.9578, 0.8784, 0.4007, 0.9118, 0.4007, 0.9118, 0.4007, 0.9118, 0.4007, 0.9118, 0.4007, 0.9118, 0.4007, 0.9118, 0.4007, 0.9118, 0.4007, 0.9118, 0.9578, 0.8784, 0.9578, 0.8784, 0.9578, 0.8784, 0.9578, 0.8784, 0.4007, 0.9118, 0.4007, 0.9118, 0.4007, 0.9118, 0.4007, 0.9118, 0.9578, 0.8784, 0.9578, 0.8784, 0.9578, 0.8784, 0.9578, 0.8784, 0.4007, 0.9118, 0.4007, 0.9118, 0.4007, 0.9118, 0.4007, 0.9118, 0.9578, 0.8784, 0.9578, 0.8784, 0.9578, 0.8784, 0.9578, 0.8784, 0.4007, 0.9118, 0.4007, 0.9118, 0.4007, 0.9118, 0.4007, 0.9118, 0.4007, 0.9118, 0.4007, 0.9118, 0.4007, 0.9118, 0.4007, 0.9118, 0.9578, 0.8784, 0.9578, 0.8784, 0.9578, 0.8784, 0.9578, 0.8784, 0.9578, 0.8784, 0.9578, 0.8784, 0.9578, 0.8784, 0.9578, 0.8784, 0.9578, 0.8784, 0.9578, 0.8784, 0.9578, 0.8784, 0.9578, 0.8784, 0.9578, 0.8784, 0.9578, 0.8784, 0.9578, 0.8784, 0.9578, 0.8784, 0.9578, 0.8784, 0.9578, 0.8784, 0.9578, 0.8784, 0.9578, 0.8784, 0.9578, 0.8784, 0.9578, 0.8784, 0.9578, 0.8784, 0.9578, 0.8784, 0.9578, 0.8784, 0.9578, 0.8784, 0.9578, 0.8784, 0.9578, 0.8784, 0.9578, 0.8784, 0.9578, 0.8784, 0.9578, 0.8784, 0.9578, 0.8784, 0.9578, 0.8784, 0.9578, 0.8784, 0.9578, 0.8784, 0.9578, 0.8784, 0.9578, 0.8784, 0.9578, 0.8784, 0.9578, 0.8784, 0.9578, 0.8784, 0.6149, 0.8918, 0.6149, 0.8918, 0.6149, 0.8918, 0.6149, 0.8918, 0.6149, 0.8918, 0.6149, 0.8918, 0.6149, 0.8918, 0.6149, 0.8918, 0.9578, 0.8784, 0.9578, 0.8784, 0.9578, 0.8784, 0.9578, 0.8784, 0.6064, 0.8918, 0.6064, 0.8918, 0.6064, 0.8918, 0.6064, 0.8918, 0.6064, 0.8918, 0.6064, 0.8918, 0.6064, 0.8918, 0.6064, 0.8918, 0.4007, 0.9118, 0.4007, 0.9118, 0.4007, 0.9118, 0.4007, 0.9118, 0.6064, 0.8918, 0.6064, 0.8918, 0.6064, 0.8918, 0.6064, 0.8918, 0.6064, 0.8918, 0.6064, 0.8918, 0.6064, 0.8918, 0.6064, 0.8918, 0.1154, 0.9049, 0.1154, 0.9049, 0.1154, 0.9049, 0.1154, 0.9049, 0.1154, 0.9049, 0.1154, 0.9049, 0.1154, 0.9049, 0.1154, 0.9049, 0.1154, 0.9049, 0.1154, 0.9049, 0.1154, 0.9049, 0.1154, 0.9049, 0.5382, 0.9049, 0.5382, 0.9049, 0.5382, 0.9049, 0.5382, 0.9049, 0.5382, 0.9049, 0.5382, 0.9049, 0.5382, 0.9049, 0.5382, 0.9049, 0.5382, 0.9049, 0.5382, 0.9049, 0.5382, 0.9049, 0.5382, 0.9049, 0.5382, 0.9049, 0.5382, 0.9049, 0.5382, 0.9049, 0.5382, 0.9049, 0.5382, 0.9049, 0.5382, 0.9049, 0.5382, 0.9049, 0.5382, 0.9049, 0.5382, 0.9049, 0.5382, 0.9049, 0.5382, 0.9049, 0.5382, 0.9049, 0.5382, 0.9049, 0.5382, 0.9049, 0.5382, 0.9049, 0.5382, 0.9049, 0.5382, 0.9049, 0.5382, 0.9049, 0.5382, 0.9049, 0.5382, 0.9049, 0.5382, 0.9049, 0.5382, 0.9049, 0.5382, 0.9049, 0.5382, 0.9049, 0.1154, 0.9049, 0.1154, 0.9049, 0.1154, 0.9049, 0.1154, 0.9049, 0.6064, 0.8918, 0.6064, 0.8918, 0.6064, 0.8918, 0.6064, 0.8918, 0.6064, 0.8918, 0.6064, 0.8918, 0.6064, 0.8918, 0.6064, 0.8918, 0.6064, 0.8918, 0.6064, 0.8918, 0.6064, 0.8918, 0.6064, 0.8918, 0.6064, 0.8918, 0.6064, 0.8918, 0.6064, 0.8918, 0.6064, 0.8918, 0.7721, 0.9184, 0.7721, 0.9184, 0.7721, 0.9184, 0.7721, 0.9184, 0.9064, 0.8918, 0.9064, 0.8918, 0.9064, 0.8918, 0.9064, 0.8918, 0.9064, 0.8918, 0.9064, 0.8918, 0.9064, 0.8918, 0.9064, 0.8918, 0.9064, 0.8918, 0.9064, 0.8918, 0.9064, 0.8918, 0.9064, 0.8918, 0.6064, 0.8918, 0.6064, 0.8918, 0.6064, 0.8918, 0.6064, 0.8918, 0.6064, 0.8918, 0.6064, 0.8918, 0.6064, 0.8918, 0.6064, 0.8918, 0.6064, 0.8918, 0.6064, 0.8918, 0.6064, 0.8918, 0.6064, 0.8918, 0.6064, 0.8918, 0.6064, 0.8918, 0.6064, 0.8918, 0.6064, 0.8918, 0.6064, 0.8918, 0.4007, 0.9118, 0.6064, 0.8918, 0.6064, 0.8918, 0.6064, 0.8918, 0.6064, 0.8918, 0.6064, 0.8918, 0.6064, 0.8918, 0.6064, 0.8918, 0.6064, 0.8918, 0.6064, 0.8918, 0.6064, 0.8918, 0.6064, 0.8918, 0.6064, 0.8918, 0.6064, 0.8918, 0.6064, 0.8918, 0.6064, 0.8918, 0.6064, 0.8918, 0.6064, 0.8918, 0.6064, 0.8918, 0.6064, 0.8918, 0.6064, 0.8918, 0.6064, 0.8918, 0.6064, 0.8918, 0.6064, 0.8918, 0.6064, 0.8918, 0.6064, 0.8918, 0.6064, 0.8918, 0.6064, 0.8918, 0.6064, 0.8918, 0.6064, 0.8918, 0.6064, 0.8918, 0.6064, 0.8918, 0.6064, 0.8918, 0.6064, 0.8918, 0.6064, 0.8918, 0.6064, 0.8918, 0.6064, 0.8918, 0.6064, 0.8918, 0.6064, 0.8918, 0.6064, 0.8918, 0.6064, 0.8918, 0.6064, 0.8918, 0.6064, 0.8918, 0.6064, 0.8918, 0.6064, 0.8918, 0.6064, 0.8918, 0.6064, 0.8918, 0.6064, 0.8918, 0.6064, 0.8918, 0.6064, 0.8918, 0.6064, 0.8918, 0.6064, 0.8918, 0.6064, 0.8918, 0.6064, 0.8918, 0.6064, 0.8918, 0.6064, 0.8918, 0.6064, 0.8918, 0.6064, 0.8918, 0.6064, 0.8918, 0.6064, 0.8918, 0.6064, 0.8918, 0.6064, 0.8918, 0.6064, 0.8918, 0.6064, 0.8918, 0.6064, 0.8918, 0.6064, 0.8918, 0.6064, 0.8918, 0.6064, 0.8918, 0.6064, 0.8918, 0.6064, 0.8918, 0.6064, 0.8918, 0.6064, 0.8918, 0.6064, 0.8918, 0.6064, 0.8918, 0.6064, 0.8918, 0.6064, 0.8918, 0.6064, 0.8918, 0.6064, 0.8918, 0.6064, 0.8918, 0.6064, 0.8918, 0.6064, 0.8918, 0.6064, 0.8918, 0.6064, 0.8918, 0.6064, 0.8918, 0.6064, 0.8918, 0.5321, 0.8879, 0.5321, 0.8879, 0.5321, 0.8879, 0.5321, 0.8879, 0.5321, 0.8879, 0.5321, 0.8879, 0.5321, 0.8879, 0.5321, 0.8879, 0.5321, 0.8879, 0.5321, 0.8879, 0.5321, 0.8879, 0.5321, 0.8879, 0.5321, 0.8879, 0.5321, 0.8879, 0.5321, 0.8879, 0.5321, 0.8879, 0.5321, 0.8879, 0.5321, 0.8879, 0.5321, 0.8879, 0.5321, 0.8879, 0.5321, 0.8879, 0.5321, 0.8879, 0.5321, 0.8879, 0.5321, 0.8879, 0.5321, 0.8879, 0.5321, 0.8879, 0.5321, 0.8879, 0.5321, 0.8879, 0.5321, 0.8879, 0.5321, 0.8879, 0.5321, 0.8879, 0.5321, 0.8879, 0.5321, 0.8879, 0.5321, 0.8879, 0.5321, 0.8879, 0.5321, 0.8879, 0.5321, 0.8879, 0.5321, 0.8879, 0.5321, 0.8879, 0.5321, 0.8879, 0.2593, 0.8784, 0.2593, 0.8784, 0.2593, 0.8784, 0.2593, 0.8784, 0.2593, 0.8784, 0.2593, 0.8784, 0.2593, 0.8784, 0.2593, 0.8784, 0.2593, 0.8784, 0.2593, 0.8784, 0.2593, 0.8784, 0.2593, 0.8784, 0.2593, 0.8784, 0.2593, 0.8784, 0.2593, 0.8784, 0.2593, 0.8784, 0.2593, 0.8784, 0.2593, 0.8784, 0.2593, 0.8784, 0.2593, 0.8784, 0.2593, 0.8784, 0.2593, 0.8784, 0.2593, 0.8784, 0.2593, 0.8784, 0.2593, 0.8784, 0.2593, 0.8784, 0.2593, 0.8784, 0.2593, 0.8784, 0.2593, 0.8784, 0.2593, 0.8784, 0.2593, 0.8784, 0.2593, 0.8784, 0.2593, 0.8784, 0.2593, 0.8784, 0.2593, 0.8784, 0.2593, 0.8784, 0.2593, 0.8784, 0.2593, 0.8784, 0.2593, 0.8784, 0.2593, 0.8784, 0.2593, 0.8784, 0.2593, 0.8784, 0.2593, 0.8784, 0.2593, 0.8784, 0.2593, 0.8784, 0.2593, 0.8784, 0.2593, 0.8784, 0.2593, 0.8784, 0.04618, 0.9102, 0.04618, 0.9102, 0.04618, 0.9102, 0.04618, 0.9102, 0.1187, 0.9102, 0.1187, 0.9102, 0.1187, 0.9102, 0.1187, 0.9102, 0.1187, 0.9102, 0.1187, 0.9102, 0.1187, 0.9102, 0.1187, 0.9102, 0.1187, 0.9102, 0.1187, 0.9102, 0.1187, 0.9102, 0.1187, 0.9102, 0.1187, 0.9102, 0.1187, 0.9102, 0.1187, 0.9102, 0.1187, 0.9102, 0.1187, 0.9102, 0.1187, 0.9102, 0.1187, 0.9102, 0.1187, 0.9102, 0.1187, 0.9102, 0.1187, 0.9102, 0.1187, 0.9102, 0.1187, 0.9102, 0.1187, 0.9102, 0.1187, 0.9102, 0.1187, 0.9102, 0.1187, 0.9102, 0.1187, 0.9102, 0.1187, 0.9102, 0.1187, 0.9102, 0.1187, 0.9102, 0.1187, 0.9102, 0.1187, 0.9102, 0.1187, 0.9102, 0.1187, 0.9102, 0.1187, 0.9102, 0.1187, 0.9102, 0.1187, 0.9102, 0.1187, 0.9102, 0.1187, 0.9102, 0.1187, 0.9102, 0.1187, 0.9102, 0.1187, 0.9102, 0.477, 0.9208, 0.477, 0.9208, 0.477, 0.9208, 0.477, 0.9208, 0.04618, 0.9102, 0.04618, 0.9102, 0.04618, 0.9102, 0.04618, 0.9102, 0.04618, 0.9102, 0.04618, 0.9102, 0.04618, 0.9102, 0.04618, 0.9102, 0.04618, 0.9102, 0.04618, 0.9102, 0.04618, 0.9102, 0.04618, 0.9102, 0.04618, 0.9102, 0.04618, 0.9102, 0.04618, 0.9102, 0.04618, 0.9102, 0.04618, 0.9102, 0.04618, 0.9102, 0.04618, 0.9102, 0.04618, 0.9102, 0.04618, 0.9102, 0.04618, 0.9102, 0.04618, 0.9102, 0.04618, 0.9102, 0.04618, 0.9102, 0.04618, 0.9102, 0.04618, 0.9102, 0.04618, 0.9102, 0.04618, 0.9102, 0.04618, 0.9102, 0.04618, 0.9102, 0.04618, 0.9102, 0.04618, 0.9102, 0.04618, 0.9102, 0.04618, 0.9102, 0.04618, 0.9102, 0.04618, 0.9102, 0.04618, 0.9102, 0.04618, 0.9102, 0.04618, 0.9102, 0.04618, 0.9102, 0.04618, 0.9102, 0.04618, 0.9102, 0.04618, 0.9102, 0.477, 0.9208, 0.477, 0.9208, 0.477, 0.9208, 0.477, 0.9208, 0.477, 0.9208, 0.477, 0.9208, 0.477, 0.9208, 0.477, 0.9208, 0.477, 0.9208, 0.477, 0.9208, 0.477, 0.9208, 0.477, 0.9208, 0.477, 0.9208, 0.477, 0.9208, 0.477, 0.9208, 0.477, 0.9208, 0.477, 0.9208, 0.477, 0.9208, 0.477, 0.9208, 0.477, 0.9208, 0.477, 0.9208, 0.477, 0.9208, 0.477, 0.9208, 0.477, 0.9208, 0.477, 0.9208, 0.477, 0.9208, 0.477, 0.9208, 0.477, 0.9208, 0.477, 0.9208, 0.477, 0.9208, 0.477, 0.9208, 0.477, 0.9208, 0.477, 0.9208, 0.477, 0.9208, 0.477, 0.9208, 0.477, 0.9208, 0.477, 0.9208, 0.477, 0.9208, 0.477, 0.9208, 0.477, 0.9208, 0.477, 0.9208, 0.477, 0.9208, 0.477, 0.9208, 0.477, 0.9208, 0.477, 0.9208, 0.477, 0.9208, 0.477, 0.9208, 0.477, 0.9208, 0.477, 0.9208, 0.477, 0.9208, 0.477, 0.9208, 0.477, 0.9208, 0.477, 0.9208, 0.477, 0.9208, 0.477, 0.9208, 0.477, 0.9208, 0.477, 0.9208, 0.477, 0.9208, 0.477, 0.9208, 0.477, 0.9208, 0.477, 0.9208, 0.477, 0.9208, 0.477, 0.9208, 0.477, 0.9208, 0.477, 0.9208, 0.477, 0.9208, 0.477, 0.9208, 0.477, 0.9208, 0.477, 0.9208, 0.477, 0.9208, 0.477, 0.9208, 0.477, 0.9208, 0.477, 0.9208, 0.477, 0.9208, 0.477, 0.9208, 0.477, 0.9208, 0.477, 0.9208, 0.477, 0.9208, 0.477, 0.9208, 0.477, 0.9208, 0.477, 0.9208, 0.477, 0.9208, 0.477, 0.9208, 0.477, 0.9208, 0.477, 0.9208, 0.477, 0.9208, 0.477, 0.9208, 0.477, 0.9208, 0.477, 0.9208, 0.477, 0.9208, 0.477, 0.9208, 0.477, 0.9208, 0.477, 0.9208, 0.477, 0.9208, 0.477, 0.9208, 0.477, 0.9208, 0.477, 0.9208, 0.477, 0.9208, 0.477, 0.9208, 0.477, 0.9208, 0.477, 0.9208, 0.477, 0.9208, 0.477, 0.9208, 0.477, 0.9208, 0.477, 0.9208, 0.477, 0.9208, 0.477, 0.9208, 0.477, 0.9208, 0.477, 0.9208, 0.477, 0.9208, 0.477, 0.9208, 0.477, 0.9208, 0.477, 0.9208, 0.477, 0.9208, 0.477, 0.9208, 0.477, 0.9208, 0.477, 0.9208, 0.477, 0.9208, 0.477, 0.9208, 0.477, 0.9208, 0.477, 0.9208, 0.477, 0.9208, 0.477, 0.9208, 0.477, 0.9208, 0.477, 0.9208, 0.477, 0.9208, 0.477, 0.9208, 0.477, 0.9208, 0.477, 0.9208, 0.477, 0.9208, 0.477, 0.9208, 0.477, 0.9208, 0.477, 0.9208, 0.477, 0.9208, 0.477, 0.9208, 0.477, 0.9208, 0.477, 0.9208, 0.477, 0.9208, 0.477, 0.9208, 0.477, 0.9208, 0.477, 0.9208, 0.477, 0.9208, 0.477, 0.9208, 0.477, 0.9208, 0.477, 0.9208, 0.477, 0.9208, 0.477, 0.9208, 0.477, 0.9208, 0.477, 0.9208, 0.477, 0.9208, 0.477, 0.9208, 0.477, 0.9208, 0.9578, 0.8784, 0.9578, 0.8784, 0.9578, 0.8784, 0.9578, 0.8784, 0.9578, 0.8784, 0.9578, 0.8784, 0.9578, 0.8784, 0.9578, 0.8784, 0.9578, 0.8784, 0.9578, 0.8784, 0.9578, 0.8784, 0.9578, 0.8784, 0.9578, 0.8784, 0.9578, 0.8784, 0.9578, 0.8784, 0.9578, 0.8784, 0.9578, 0.8784, 0.9578, 0.8784, 0.9578, 0.8784, 0.9578, 0.8784, 0.9578, 0.8784, 0.9578, 0.8784, 0.9578, 0.8784, 0.9578, 0.8784, 0.9578, 0.8784, 0.9578, 0.8784, 0.9578, 0.8784, 0.9578, 0.8784, 0.9578, 0.8784, 0.9578, 0.8784, 0.9578, 0.8784, 0.9578, 0.8784, 0.9578, 0.8784, 0.9578, 0.8784, 0.9578, 0.8784, 0.9578, 0.8784, 0.9578, 0.8784, 0.9578, 0.8784, 0.9578, 0.8784, 0.9578, 0.8784, 0.9578, 0.8784, 0.9578, 0.8784, 0.9578, 0.8784, 0.9578, 0.8784, 0.9578, 0.8784, 0.9578, 0.8784, 0.9578, 0.8784, 0.9578, 0.8784, 0.9578, 0.8784, 0.9578, 0.8784, 0.9578, 0.8784, 0.9578, 0.8784, 0.9578, 0.8784, 0.9578, 0.8784, 0.9578, 0.8784, 0.9578, 0.8784, 0.9578, 0.8784, 0.9578, 0.8784, 0.9578, 0.8784, 0.9578, 0.8784, 0.9578, 0.8784, 0.9578, 0.8784, 0.9578, 0.8784, 0.9578, 0.8784, 0.9578, 0.8784, 0.9578, 0.8784, 0.9578, 0.8784, 0.9578, 0.8784, 0.9578, 0.8784, 0.9578, 0.8784, 0.9578, 0.8784, 0.9578, 0.8784, 0.6149, 0.8918, 0.6149, 0.8918, 0.6149, 0.8918, 0.6149, 0.8918, 0.4121, 0.8918, 0.4121, 0.8918, 0.4121, 0.8918, 0.4121, 0.8918, 0.6149, 0.8918, 0.6149, 0.8918, 0.6149, 0.8918, 0.6149, 0.8918, 0.6149, 0.8918, 0.6149, 0.8918, 0.6149, 0.8918, 0.6149, 0.8918, 0.4121, 0.8918, 0.4121, 0.8918, 0.4121, 0.8918, 0.4121, 0.8918, 0.6149, 0.8918, 0.6149, 0.8918, 0.6149, 0.8918, 0.6149, 0.8918, 0.6149, 0.8918, 0.6149, 0.8918, 0.6149, 0.8918, 0.6149, 0.8918, 0.6149, 0.8918, 0.6149, 0.8918, 0.6149, 0.8918, 0.6149, 0.8918, 0.6149, 0.8918, 0.6149, 0.8918, 0.6149, 0.8918, 0.6149, 0.8918, 0.6149, 0.8918, 0.6149, 0.8918, 0.6149, 0.8918, 0.6149, 0.8918, 0.0, 0.0, 0.0, 0.0, 0.0, 0.0, 0.0, 0.0, 0.0, 0.0, 0.0, 0.0, 0.0, 0.0, 0.0, 0.0, 0.0, 0.0, 0.0, 0.0, 0.0, 0.0, 0.0, 0.0, 0.0, 0.0, 0.0, 0.0, 0.0, 0.0, 0.0, 0.0, 0.0, 0.0, 0.0, 0.0, 0.0, 0.0, 0.0, 0.0, 0.0, 0.0, 0.0, 0.0, 0.0, 0.0, 0.0, 0.0, 0.0, 0.0, 0.0, 0.0, 0.0, 0.0, 0.0, 0.0, 0.4121, 0.8918, 0.4121, 0.8918, 0.4121, 0.8918, 0.4121, 0.8918, 0.4121, 0.8918, 0.4121, 0.8918, 0.4121, 0.8918, 0.4121, 0.8918, 0.4121, 0.8918, 0.4121, 0.8918, 0.4121, 0.8918, 0.4121, 0.8918, 0.4121, 0.8918, 0.4121, 0.8918, 0.4121, 0.8918, 0.4121, 0.8918, 0.4121, 0.8918, 0.4121, 0.8918, 0.4121, 0.8918, 0.4121, 0.8918, 0.4121, 0.8918, 0.4121, 0.8918, 0.4121, 0.8918, 0.4121, 0.8918, 0.4121, 0.8918, 0.4121, 0.8918, 0.4121, 0.8918, 0.4121, 0.8918, 0.4121, 0.8918, 0.4121, 0.8918, 0.4121, 0.8918, 0.4121, 0.8918, 0.4121, 0.8918, 0.4121, 0.8918, 0.4121, 0.8918, 0.4121, 0.8918, 0.4121, 0.8918, 0.4121, 0.8918, 0.4121, 0.8918, 0.4121, 0.8918, 0.4121, 0.8918, 0.4121, 0.8918, 0.4121, 0.8918, 0.4121, 0.8918, 0.4121, 0.8918, 0.4121, 0.8918, 0.4121, 0.8918, 0.4121, 0.8918, 0.4121, 0.8918, 0.4121, 0.8918, 0.4121, 0.8918, 0.4121, 0.8918, 0.4121, 0.8918, 0.4121, 0.8918, 0.4121, 0.8918, 0.4121, 0.8918, 0.4121, 0.8918, 0.4121, 0.8918, 0.4121, 0.8918, 0.4121, 0.8918, 0.4121, 0.8918, 0.4121, 0.8918, 0.4121, 0.8918, 0.4121, 0.8918, 0.4121, 0.8918, 0.4121, 0.8918, 0.4121, 0.8918, 0.4121, 0.8918, 0.4121, 0.8918, 0.4121, 0.8918, 0.4121, 0.8918, 0.4121, 0.8918, 0.5464, 0.8851, 0.5464, 0.8851, 0.5464, 0.8851, 0.5464, 0.8851, 0.5464, 0.8851, 0.5464, 0.8851, 0.5464, 0.8851, 0.5464, 0.8851, 0.5464, 0.8851, 0.5464, 0.8851, 0.5464, 0.8851, 0.5464, 0.8851, 0.5464, 0.8851, 0.5464, 0.8851, 0.5464, 0.8851, 0.5464, 0.8851, 0.5464, 0.8851, 0.5464, 0.8851, 0.5464, 0.8851, 0.5464, 0.8851, 0.5464, 0.8851, 0.5464, 0.8851, 0.5464, 0.8851, 0.5464, 0.8851, 0.6149, 0.8918, 0.6149, 0.8918, 0.6149, 0.8918, 0.6149, 0.8918, 0.6149, 0.8918, 0.6149, 0.8918, 0.6149, 0.8918, 0.6149, 0.8918, 0.6149, 0.8918, 0.6149, 0.8918, 0.6149, 0.8918, 0.6149, 0.8918, 0.6149, 0.8918, 0.6149, 0.8918, 0.6149, 0.8918, 0.6149, 0.8918, 0.6149, 0.8918, 0.6149, 0.8918, 0.6149, 0.8918, 0.6149, 0.8918, 0.6149, 0.8918, 0.6149, 0.8918, 0.6149, 0.8918, 0.6149, 0.8918, 0.6149, 0.8918, 0.6149, 0.8918, 0.6149, 0.8918, 0.6149, 0.8918, 0.6149, 0.8918, 0.6149, 0.8918, 0.6149, 0.8918, 0.6149, 0.8918, 0.6149, 0.8918, 0.6149, 0.8918, 0.6149, 0.8918, 0.6149, 0.8918, 0.6149, 0.8918, 0.6149, 0.8918, 0.6149, 0.8918, 0.6149, 0.8918, 0.6149, 0.8918, 0.6149, 0.8918, 0.6149, 0.8918, 0.6149, 0.8918, 0.6149, 0.8918, 0.6149, 0.8918, 0.6149, 0.8918, 0.6149, 0.8918, 0.6149, 0.8918, 0.6149, 0.8918, 0.6149, 0.8918, 0.6149, 0.8918, 0.9578, 0.8984, 0.9578, 0.8984, 0.9578, 0.8984, 0.9578, 0.8984, 0.9578, 0.8984, 0.9578, 0.8984, 0.9578, 0.8984, 0.9578, 0.8984, 0.9578, 0.8984, 0.9578, 0.8984, 0.9578, 0.8984, 0.9578, 0.8984, 0.9578, 0.8984, 0.9578, 0.8984, 0.9578, 0.8984, 0.9578, 0.8984, 0.9578, 0.8984, 0.9578, 0.8984, 0.9578, 0.8984, 0.9578, 0.8984, 0.9578, 0.8984, 0.9578, 0.8984, 0.9578, 0.8984, 0.9578, 0.8984, 0.9578, 0.8984, 0.9578, 0.8984, 0.9578, 0.8984, 0.9578, 0.8984, 0.9578, 0.8984, 0.9578, 0.8984, 0.9578, 0.8984, 0.9578, 0.8984, 0.9578, 0.8984, 0.9578, 0.8984, 0.9578, 0.8984, 0.9578, 0.8984, 0.9578, 0.8984, 0.9578, 0.8984, 0.9578, 0.8984, 0.9578, 0.8984, 0.9578, 0.8984, 0.9578, 0.8984, 0.9578, 0.8984, 0.9578, 0.8984, 0.9578, 0.8984, 0.9578, 0.8984, 0.9578, 0.8984, 0.9578, 0.8984, 0.4607, 0.9251, 0.4607, 0.9251, 0.4607, 0.9251, 0.4607, 0.9251, 0.4607, 0.9251, 0.4607, 0.9251, 0.4607, 0.9251, 0.4607, 0.9251, 0.4607, 0.9251, 0.4607, 0.9251, 0.4607, 0.9251, 0.4607, 0.9251, 0.4607, 0.9251, 0.4607, 0.9251, 0.4607, 0.9251, 0.4607, 0.9251, 0.4607, 0.9251, 0.4607, 0.9251, 0.4607, 0.9251, 0.4607, 0.9251, 0.4607, 0.9251, 0.4607, 0.9251, 0.4607, 0.9251, 0.4607, 0.9251, 0.4607, 0.9251, 0.4607, 0.9251, 0.4607, 0.9251, 0.4607, 0.9251, 0.4607, 0.9251, 0.4607, 0.9251, 0.4607, 0.9251, 0.4607, 0.9251, 0.4607, 0.9251, 0.4607, 0.9251, 0.4607, 0.9251, 0.4607, 0.9251, 0.4607, 0.9251, 0.4607, 0.9251, 0.4607, 0.9251, 0.4607, 0.9251, 0.4607, 0.9251, 0.4607, 0.9251, 0.4607, 0.9251, 0.4607, 0.9251, 0.4607, 0.9251, 0.4607, 0.9251, 0.4607, 0.9251, 0.4607, 0.9251, 0.4607, 0.9251, 0.4607, 0.9251, 0.4607, 0.9251, 0.4607, 0.9251, 0.4607, 0.9251, 0.4607, 0.9251, 0.4607, 0.9251, 0.4607, 0.9251, 0.4607, 0.9251, 0.4607, 0.9251, 0.4607, 0.9251, 0.4607, 0.9251, 0.4607, 0.9251, 0.4607, 0.9251, 0.4607, 0.9251, 0.4607, 0.9251, 0.4607, 0.9251, 0.4607, 0.9251, 0.4607, 0.9251, 0.4607, 0.9251, 0.4607, 0.9251, 0.4607, 0.9251, 0.4607, 0.9251, 0.4607, 0.9251, 0.4607, 0.9251, 0.4607, 0.9251, 0.4607, 0.9251, 0.4607, 0.9251, 0.4607, 0.9251, 0.4607, 0.9251, 0.4607, 0.9251, 0.4607, 0.9251, 0.4607, 0.9251, 0.4607, 0.9251, 0.4607, 0.9251, 0.4607, 0.9251, 0.4607, 0.9251, 0.4607, 0.9251, 0.4607, 0.9251, 0.4607, 0.9251, 0.4607, 0.9251, 0.4607, 0.9251, 0.4607, 0.9251, 0.4607, 0.9251, 0.9578, 0.8984, 0.9578, 0.8984, 0.9578, 0.8984, 0.9578, 0.8984, 0.9578, 0.8984, 0.9578, 0.8984, 0.9578, 0.8984, 0.9578, 0.8984, 0.9578, 0.8984, 0.9578, 0.8984, 0.9578, 0.8984, 0.9578, 0.8984, 0.9578, 0.8984, 0.9578, 0.8984, 0.9578, 0.8984, 0.9578, 0.8984, 0.9578, 0.8984, 0.9578, 0.8984, 0.9578, 0.8984, 0.9578, 0.8984, 0.9578, 0.8984, 0.9578, 0.8984, 0.9578, 0.8984, 0.9578, 0.8984, 0.9578, 0.8984, 0.9578, 0.8984, 0.9578, 0.8984, 0.9578, 0.8984, 0.9578, 0.8984, 0.9578, 0.8984, 0.9578, 0.8984, 0.9578, 0.8984, 0.9578, 0.8984, 0.9578, 0.8984, 0.9578, 0.8984, 0.9578, 0.8984, 0.9578, 0.8984, 0.9578, 0.8984, 0.9578, 0.8984, 0.9578, 0.8984, 0.9578, 0.8984, 0.9578, 0.8984, 0.9578, 0.8984, 0.9578, 0.8984, 0.9578, 0.8984, 0.9578, 0.8984, 0.9578, 0.8984, 0.9578, 0.8984, 0.9578, 0.8984, 0.9578, 0.8984, 0.9578, 0.8984, 0.9578, 0.8984, 0.9578, 0.8984, 0.9578, 0.8984, 0.9578, 0.8984, 0.9578, 0.8984, 0.9578, 0.8984, 0.9578, 0.8984, 0.9578, 0.8984, 0.9578, 0.8984, 0.9578, 0.8984, 0.9578, 0.8984, 0.9578, 0.8984, 0.9578, 0.8984, 0.9578, 0.8984, 0.9578, 0.8984, 0.9578, 0.8984, 0.9578, 0.8984, 0.9578, 0.8984, 0.9578, 0.8984, 0.9578, 0.8984, 0.9578, 0.8984, 0.9578, 0.8984, 0.9578, 0.8984, 0.9578, 0.8984, 0.9578, 0.8984, 0.9578, 0.8984, 0.9578, 0.8984, 0.9578, 0.8984, 0.9578, 0.8984, 0.9578, 0.8984, 0.9578, 0.8984, 0.9578, 0.8984, 0.9578, 0.8984, 0.9578, 0.8984, 0.9578, 0.8984, 0.9578, 0.8984, 0.9578, 0.8984, 0.9578, 0.8984, 0.9578, 0.8984, 0.9578, 0.8984, 0.9578, 0.8984, 0.9578, 0.8984, 0.9578, 0.8984, 0.9578, 0.8984, 0.9578, 0.8984, 0.8849, 0.9118, 0.8849, 0.9118, 0.8849, 0.9118, 0.8849, 0.9118, 0.8849, 0.9118, 0.8849, 0.9118, 0.8849, 0.9118, 0.8849, 0.9118, 0.8849, 0.9118, 0.8849, 0.9118, 0.8849, 0.9118, 0.8849, 0.9118, 0.8849, 0.9118, 0.8849, 0.9118, 0.8849, 0.9118, 0.8849, 0.9118, 0.8849, 0.9118, 0.8849, 0.9118, 0.8849, 0.9118, 0.8849, 0.9118, 0.8849, 0.9118, 0.8849, 0.9118, 0.8849, 0.9118, 0.8849, 0.9118, 0.8849, 0.9118, 0.8849, 0.9118, 0.8849, 0.9118, 0.8849, 0.9118, 0.8849, 0.9118, 0.8849, 0.9118, 0.8849, 0.9118, 0.8849, 0.9118, 0.8849, 0.9118, 0.8849, 0.9118, 0.8849, 0.9118, 0.8849, 0.9118, 0.8849, 0.9118, 0.8849, 0.9118, 0.8849, 0.9118, 0.8849, 0.9118, 0.8849, 0.9118, 0.8849, 0.9118, 0.8849, 0.9118, 0.8849, 0.9118, 0.8849, 0.9118, 0.8849, 0.9118, 0.8849, 0.9118, 0.8849, 0.9118, 0.8849, 0.9118, 0.8849, 0.9118, 0.8849, 0.9118, 0.8849, 0.9118, 0.8849, 0.9118, 0.8849, 0.9118, 0.8849, 0.9118, 0.8849, 0.9118, 0.8849, 0.9118, 0.8849, 0.9118, 0.8849, 0.9118, 0.8849, 0.9118, 0.8849, 0.9118, 0.8849, 0.9118, 0.8849, 0.9118, 0.8849, 0.9118, 0.8849, 0.9118, 0.8849, 0.9118, 0.8849, 0.9118, 0.8849, 0.9118, 0.8849, 0.9118, 0.8849, 0.9118, 0.8849, 0.9118, 0.8849, 0.9118, 0.8849, 0.9118, 0.8849, 0.9118, 0.8849, 0.9118, 0.8849, 0.9118, 0.8849, 0.9118, 0.8849, 0.9118, 0.8849, 0.9118, 0.8849, 0.9118])
me_plane_001.materials.append(mat_gc)
me_plane_001.update()

# ---- curves / text
cu_beziercircle = bpy.data.curves.new('BezierCircle', 'CURVE')
cu_beziercircle.dimensions = '3D'
_sp = cu_beziercircle.splines.new('BEZIER'); _sp.bezier_points.add(3)
_sp.bezier_points.foreach_set('co', [-2.208, 1.183, 0.0, 0.0, 3.39, 0.0, 2.208, 1.183, 0.0, 0.0, -1.025, 0.0])
_sp.bezier_points.foreach_set('handle_left', [-2.208, -0.03608, 0.0, -1.219, 3.39, 0.0, 2.208, 2.402, 0.0, 1.219, -1.025, 0.0])
_sp.bezier_points.foreach_set('handle_right', [-2.208, 2.402, 0.0, 1.219, 3.39, 0.0, 2.208, -0.03608, 0.0, -1.219, -1.025, 0.0])
for _p, _l, _r in zip(_sp.bezier_points, ['AUTO', 'AUTO', 'AUTO', 'AUTO'], ['AUTO', 'AUTO', 'AUTO', 'AUTO']): _p.handle_left_type = _l; _p.handle_right_type = _r
_sp.order_u = 0
_sp.order_v = 0
_sp.use_cyclic_u = True
cu_beziercircle.path_duration = 200
cu_beziercircle.use_path = True
cu_beziercircle.use_path_follow = True
cu_beziercircle.eval_time = 85.0
cu_beziercircle.fill_mode = 'FULL'

# ---- objects
ob_coleco_telstar = bpy.data.objects.new('Coleco Telstar', me_plane_001)
ob_camera = bpy.data.objects.new('Camera', cam_camera)
ob_beziercircle = bpy.data.objects.new('BezierCircle', cu_beziercircle)

# ---- transforms, parenting, visibility, modifiers, constraints
ob_coleco_telstar.location = (-0.4075, -0.01667, 0.01088)
_m = ob_coleco_telstar.modifiers.new('Mirror', 'MIRROR')
_m.use_axis = (False, True, False)
_m.use_clip = True
ob_camera.parent = ob_beziercircle
ob_camera.matrix_parent_inverse = Matrix(((-4.768e-07, 1.0, 1.788e-07, 2.209), (-5.96e-08, -1.788e-07, 1.0, -0.8611), (1.0, 4.768e-07, 5.96e-08, 1.002e-06), (-0.0, 0.0, -0.0, 1.0)))
ob_camera.location = (0.0, -2.164, 0.8611)
ob_camera.rotation_euler = (1.266, -0.0, 0.0)
ob_beziercircle.location = (0.0, -2.936, 2.134)
ob_beziercircle.scale = (2.478, 2.478, 2.478)

# ---- collection membership
col_coleco_telstar.objects.link(ob_coleco_telstar)
col_coleco_telstar.objects.link(ob_camera)
col_coleco_telstar.objects.link(ob_beziercircle)

# ---- scene / render settings (as saved in the file)
scene.camera = ob_camera
scene.frame_start = 1; scene.frame_end = 200; scene.frame_set(85)
scene.render.engine = 'BLENDER_WORKBENCH'
scene.render.image_settings.file_format = 'FFMPEG'
scene.render.image_settings.color_mode = 'RGB'
scene.render.resolution_x = 1280
scene.render.resolution_y = 720
scene.render.fps = 30
scene.cycles.sampling_pattern = 'TABULATED_SOBOL'
scene.cycles.use_light_tree = False
scene.view_settings.view_transform = 'Filmic'
bpy.context.view_layer.update()

# ---- added for rendering (the .blend has no usable light): sun
light_auto_sun = bpy.data.lights.new('AutoSun', 'SUN')
light_auto_sun.energy = 3.0
light_auto_sun.angle = 0.0523599
ob_auto_sun = bpy.data.objects.new('AutoSun', light_auto_sun)
scene.collection.objects.link(ob_auto_sun)
ob_auto_sun.rotation_euler = (0.872665, 0.174533, 0.523599)
bpy.context.view_layer.update()
